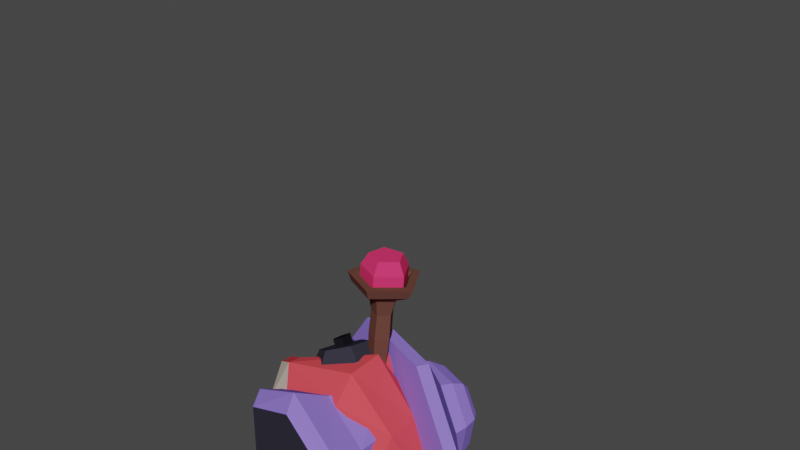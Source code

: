 # Source: WizardFrog.blend  (saved by Blender 2.80.75; exported with 4.5.12 LTS)
import bpy
from mathutils import Matrix  # noqa: F401  (used for matrix-valued properties, if any)

bpy.ops.wm.read_factory_settings(use_empty=True)
scene = bpy.context.scene
scene.name = 'Scene'

# ---- collections
col_collection = bpy.data.collections.new('Collection'); scene.collection.children.link(col_collection)

# ---- materials (node trees are filled in below, after node groups)
mat_skin = bpy.data.materials.new('Skin')
mat_skin.use_transparent_shadow = False
mat_underbelly = bpy.data.materials.new('Underbelly')
mat_underbelly.use_transparent_shadow = False
mat_cloth = bpy.data.materials.new('Cloth')
mat_cloth.use_transparent_shadow = False
mat_eyes = bpy.data.materials.new('Eyes')
mat_eyes.use_transparent_shadow = False
mat_eyes.preview_render_type = 'FLAT'
mat_pupils = bpy.data.materials.new('Pupils')
mat_pupils.use_transparent_shadow = False
mat_wood = bpy.data.materials.new('Wood')
mat_wood.use_transparent_shadow = False
mat_gem = bpy.data.materials.new('Gem')
mat_gem.use_transparent_shadow = False

# ---- material node trees
mat_skin.use_nodes = True; mat_skin.node_tree.nodes.clear()
_N = mat_skin.node_tree.nodes; _L = mat_skin.node_tree.links
n0 = _N.new('ShaderNodeOutputMaterial'); n0.name = 'Material Output'; n0.location = (300, 300)
n1 = _N.new('ShaderNodeBsdfPrincipled'); n1.name = 'Principled BSDF'; n1.location = (10, 300)
n1.distribution = 'GGX'
n1.subsurface_method = 'BURLEY'
n1.inputs[0].default_value = (0.8, 0.07301, 0.09007, 1.0)
n1.inputs[2].default_value = 0.0
n1.inputs[3].default_value = 1.45
n1.inputs[13].default_value = 0.0
n1.inputs[20].default_value = 0.0
n1.inputs[27].default_value = (0.0, 0.0, 0.0, 1.0)
n1.inputs[28].default_value = 1.0
_L.new(n1.outputs[0], n0.inputs[0])
n0.is_active_output = True
mat_underbelly.use_nodes = True; mat_underbelly.node_tree.nodes.clear()
_N = mat_underbelly.node_tree.nodes; _L = mat_underbelly.node_tree.links
n0 = _N.new('ShaderNodeOutputMaterial'); n0.name = 'Material Output'; n0.location = (300, 300)
n1 = _N.new('ShaderNodeBsdfPrincipled'); n1.name = 'Principled BSDF'; n1.location = (10, 300)
n1.distribution = 'GGX'
n1.subsurface_method = 'BURLEY'
n1.inputs[0].default_value = (0.8, 0.6656, 0.575, 1.0)
n1.inputs[2].default_value = 0.0
n1.inputs[3].default_value = 1.45
n1.inputs[13].default_value = 0.0
n1.inputs[20].default_value = 0.0
n1.inputs[27].default_value = (0.0, 0.0, 0.0, 1.0)
n1.inputs[28].default_value = 1.0
_L.new(n1.outputs[0], n0.inputs[0])
n0.is_active_output = True
mat_cloth.use_nodes = True; mat_cloth.node_tree.nodes.clear()
_N = mat_cloth.node_tree.nodes; _L = mat_cloth.node_tree.links
n0 = _N.new('ShaderNodeOutputMaterial'); n0.name = 'Material Output'; n0.location = (300, 300)
n1 = _N.new('ShaderNodeBsdfPrincipled'); n1.name = 'Principled BSDF'; n1.location = (10, 300)
n1.distribution = 'GGX'
n1.subsurface_method = 'BURLEY'
n1.inputs[0].default_value = (0.3068, 0.2039, 0.8, 1.0)
n1.inputs[2].default_value = 0.0
n1.inputs[3].default_value = 1.45
n1.inputs[13].default_value = 0.0
n1.inputs[20].default_value = 0.0
n1.inputs[27].default_value = (0.0, 0.0, 0.0, 1.0)
n1.inputs[28].default_value = 1.0
_L.new(n1.outputs[0], n0.inputs[0])
n0.is_active_output = True
mat_eyes.use_nodes = True; mat_eyes.node_tree.nodes.clear()
_N = mat_eyes.node_tree.nodes; _L = mat_eyes.node_tree.links
n0 = _N.new('ShaderNodeOutputMaterial'); n0.name = 'Material Output'; n0.location = (300, 300)
n1 = _N.new('ShaderNodeBsdfPrincipled'); n1.name = 'Principled BSDF'; n1.location = (10, 300)
n1.distribution = 'GGX'
n1.subsurface_method = 'BURLEY'
n1.inputs[0].default_value = (0.03682, 0.03504, 0.05141, 1.0)
n1.inputs[2].default_value = 0.0
n1.inputs[3].default_value = 1.45
n1.inputs[13].default_value = 0.0
n1.inputs[20].default_value = 0.0
n1.inputs[27].default_value = (0.0, 0.0, 0.0, 1.0)
n1.inputs[28].default_value = 1.0
_L.new(n1.outputs[0], n0.inputs[0])
n0.is_active_output = True
mat_pupils.use_nodes = True; mat_pupils.node_tree.nodes.clear()
_N = mat_pupils.node_tree.nodes; _L = mat_pupils.node_tree.links
n0 = _N.new('ShaderNodeOutputMaterial'); n0.name = 'Material Output'; n0.location = (300, 300)
n1 = _N.new('ShaderNodeBsdfPrincipled'); n1.name = 'Principled BSDF'; n1.location = (10, 300)
n1.distribution = 'GGX'
n1.subsurface_method = 'BURLEY'
n1.inputs[0].default_value = (0.00837, 0.008091, 0.01113, 1.0)
n1.inputs[2].default_value = 0.0
n1.inputs[3].default_value = 1.45
n1.inputs[13].default_value = 0.0
n1.inputs[20].default_value = 0.0
n1.inputs[27].default_value = (0.0, 0.0, 0.0, 1.0)
n1.inputs[28].default_value = 1.0
_L.new(n1.outputs[0], n0.inputs[0])
n0.is_active_output = True
mat_wood.use_nodes = True; mat_wood.node_tree.nodes.clear()
_N = mat_wood.node_tree.nodes; _L = mat_wood.node_tree.links
n0 = _N.new('ShaderNodeOutputMaterial'); n0.name = 'Material Output'; n0.location = (300, 300)
n1 = _N.new('ShaderNodeBsdfPrincipled'); n1.name = 'Principled BSDF'; n1.location = (10, 300)
n1.distribution = 'GGX'
n1.subsurface_method = 'BURLEY'
n1.inputs[0].default_value = (0.1299, 0.05469, 0.04133, 1.0)
n1.inputs[2].default_value = 0.0
n1.inputs[3].default_value = 1.45
n1.inputs[13].default_value = 0.0
n1.inputs[20].default_value = 0.0
n1.inputs[27].default_value = (0.0, 0.0, 0.0, 1.0)
n1.inputs[28].default_value = 1.0
_L.new(n1.outputs[0], n0.inputs[0])
n0.is_active_output = True
mat_gem.use_nodes = True; mat_gem.node_tree.nodes.clear()
_N = mat_gem.node_tree.nodes; _L = mat_gem.node_tree.links
n0 = _N.new('ShaderNodeOutputMaterial'); n0.name = 'Material Output'; n0.location = (300, 300)
n1 = _N.new('ShaderNodeBsdfPrincipled'); n1.name = 'Principled BSDF'; n1.location = (10, 300)
n1.distribution = 'GGX'
n1.subsurface_method = 'BURLEY'
n1.inputs[0].default_value = (0.8, 0.03956, 0.1487, 1.0)
n1.inputs[2].default_value = 0.0
n1.inputs[3].default_value = 1.45
n1.inputs[13].default_value = 0.0
n1.inputs[20].default_value = 0.0
n1.inputs[27].default_value = (0.0, 0.0, 0.0, 1.0)
n1.inputs[28].default_value = 1.0
_L.new(n1.outputs[0], n0.inputs[0])
n0.is_active_output = True

# ---- world
world_world = bpy.data.worlds.new('World'); scene.world = world_world
world_world.use_nodes = True; world_world.node_tree.nodes.clear()
_N = world_world.node_tree.nodes; _L = world_world.node_tree.links
n0 = _N.new('ShaderNodeOutputWorld'); n0.name = 'World Output'; n0.location = (300, 300)
n1 = _N.new('ShaderNodeBackground'); n1.name = 'Background'; n1.location = (10, 300)
n1.inputs[0].default_value = (0.05088, 0.05088, 0.05088, 1.0)
_L.new(n1.outputs[0], n0.inputs[0])
n0.is_active_output = True
world_world.color = (0.05088, 0.05088, 0.05088)
world_world.use_sun_shadow = False
world_world.sun_shadow_jitter_overblur = 0.0

# ---- meshes
me_cylinder_018 = bpy.data.meshes.new('Cylinder.018')
me_cylinder_018.from_pydata([(1.482, 1.511, 1.479), (-0.04721, 0.8972, -0.1086), (2.095, 0.03445, 1.488), (0.5656, -0.5789, -0.09989), (0.6022, 0.2865, 1.702), (-0.927, -0.3268, 0.1144), (0.8017, -0.9705, -0.3299), (-0.09952, 1.2, -0.3427), (-1.393, -0.5997, -0.01469), (0.578, -1.067, -0.6341), (-0.3233, 1.104, -0.6469), (-1.617, -0.6961, -0.3189), (0.1289, -0.8454, -0.8254), (-0.4807, 0.6312, -0.847), (-1.365, -0.5803, -0.6152)], [], [(0, 2, 3, 1), (2, 4, 5, 3), (1, 7, 8, 5), (4, 0, 1, 5), (0, 4, 2), (7, 10, 11, 8), (5, 8, 6, 3), (3, 6, 7, 1), (10, 13, 14, 11), (8, 11, 9, 6), (6, 9, 10, 7), (12, 14, 13), (11, 14, 12, 9), (9, 12, 13, 10)])
me_cylinder_018.polygons.foreach_set('material_index', [0, 0, 1, 1, 0, 1, 0, 0, 1, 0, 0, 0, 0, 0])
_uv = me_cylinder_018.uv_layers.new(name='UVMap')
_uv.uv.foreach_set('vector', [1.0, 0.5, 0.6667, 0.5, 0.6667, 1.0, 1.0, 1.0, 0.6667, 0.5, 0.3333, 0.5, 0.3333, 1.0, 0.6667, 1.0, -5.96e-08, 1.0, -5.96e-08, 1.0, 0.3333, 1.0, 0.3333, 1.0, 0.3333, 0.5, -5.96e-08, 0.5, -5.96e-08, 1.0, 0.3333, 1.0, 0.75, 0.49, 0.5422, 0.13, 0.9578, 0.13, -5.96e-08, 1.0, -5.96e-08, 1.0, 0.3333, 1.0, 0.3333, 1.0, 0.3333, 1.0, 0.3333, 1.0, 0.6667, 1.0, 0.6667, 1.0, 0.6667, 1.0, 0.6667, 1.0, 1.0, 1.0, 1.0, 1.0, -5.96e-08, 1.0, -5.96e-08, 1.0, 0.3333, 1.0, 0.3333, 1.0, 0.3333, 1.0, 0.3333, 1.0, 0.6667, 1.0, 0.6667, 1.0, 0.6667, 1.0, 0.6667, 1.0, 1.0, 1.0, 1.0, 1.0, 0.4578, 0.13, 0.04215, 0.13, 0.25, 0.49, 0.3333, 1.0, 0.3333, 1.0, 0.6667, 1.0, 0.6667, 1.0, 0.6667, 1.0, 0.6667, 1.0, 1.0, 1.0, 1.0, 1.0])
me_cylinder_018.materials.append(mat_skin)
me_cylinder_018.materials.append(mat_underbelly)
me_cylinder_018.use_remesh_preserve_volume = False
me_cylinder_018.use_remesh_preserve_attributes = False
me_cylinder_018.use_mirror_vertex_groups = False
me_cylinder_018.update()
me_cylinder_017 = bpy.data.meshes.new('Cylinder.017')
me_cylinder_017.from_pydata([(1.286, 1.611, -1.183), (-0.2435, 0.7394, 0.383), (1.898, 0.1399, -1.234), (0.3693, -0.7319, 0.3321), (0.4058, 0.4265, -1.441), (-1.123, -0.4453, 0.1255), (0.6054, -1.16, 0.5504), (-0.2959, 1.004, 0.6252), (-1.59, -0.7387, 0.2465), (0.3817, -1.306, 0.8511), (-0.5196, 0.8576, 0.926), (-1.814, -0.8846, 0.5472), (-0.06745, -1.117, 1.048), (-0.6771, 0.3531, 1.112), (-1.561, -0.8176, 0.8461)], [], [(0, 1, 3, 2), (2, 3, 5, 4), (1, 5, 8, 7), (4, 5, 1, 0), (0, 2, 4), (7, 8, 11, 10), (5, 3, 6, 8), (3, 1, 7, 6), (10, 11, 14, 13), (8, 6, 9, 11), (6, 7, 10, 9), (12, 13, 14), (11, 9, 12, 14), (9, 10, 13, 12)])
me_cylinder_017.polygons.foreach_set('material_index', [0, 0, 1, 1, 0, 1, 0, 0, 1, 0, 0, 0, 0, 0])
_uv = me_cylinder_017.uv_layers.new(name='UVMap')
_uv.uv.foreach_set('vector', [1.0, 0.5, 1.0, 1.0, 0.6667, 1.0, 0.6667, 0.5, 0.6667, 0.5, 0.6667, 1.0, 0.3333, 1.0, 0.3333, 0.5, -5.96e-08, 1.0, 0.3333, 1.0, 0.3333, 1.0, -5.96e-08, 1.0, 0.3333, 0.5, 0.3333, 1.0, -5.96e-08, 1.0, -5.96e-08, 0.5, 0.75, 0.49, 0.9578, 0.13, 0.5422, 0.13, -5.96e-08, 1.0, 0.3333, 1.0, 0.3333, 1.0, -5.96e-08, 1.0, 0.3333, 1.0, 0.6667, 1.0, 0.6667, 1.0, 0.3333, 1.0, 0.6667, 1.0, 1.0, 1.0, 1.0, 1.0, 0.6667, 1.0, -5.96e-08, 1.0, 0.3333, 1.0, 0.3333, 1.0, -5.96e-08, 1.0, 0.3333, 1.0, 0.6667, 1.0, 0.6667, 1.0, 0.3333, 1.0, 0.6667, 1.0, 1.0, 1.0, 1.0, 1.0, 0.6667, 1.0, 0.4578, 0.13, 0.25, 0.49, 0.04215, 0.13, 0.3333, 1.0, 0.6667, 1.0, 0.6667, 1.0, 0.3333, 1.0, 0.6667, 1.0, 1.0, 1.0, 1.0, 1.0, 0.6667, 1.0])
me_cylinder_017.materials.append(mat_skin)
me_cylinder_017.materials.append(mat_underbelly)
me_cylinder_017.use_remesh_preserve_volume = False
me_cylinder_017.use_remesh_preserve_attributes = False
me_cylinder_017.use_mirror_vertex_groups = False
me_cylinder_017.update()
me_cylinder_006 = bpy.data.meshes.new('Cylinder.006')
me_cylinder_006.from_pydata([(-0.5223, -0.8929, -0.01545), (-0.4592, -1.14, 0.1703), (-0.2747, -0.766, -0.01061), (0.08016, -1.151, 0.364), (-0.334, -0.6192, -0.01148), (0.4611, -0.8759, 0.3716), (-0.691, -0.6061, -0.01814), (0.4356, -0.4591, 0.3718), (-0.8336, -0.3926, -0.02047), (0.08277, -0.1651, 0.3656), (-0.5024, -0.1477, -0.01387), (-0.5093, -0.1483, 0.3546), (0.08967, -0.1645, -0.002814), (-0.8371, -0.3929, 0.1644), (0.4425, -0.4585, 0.00332), (-0.6945, -0.6064, 0.1667), (0.468, -0.8753, 0.003124), (-0.3409, -0.6198, 0.357), (-0.4558, -1.14, -0.0146), (-0.2816, -0.7666, 0.3578), (0.08706, -1.151, -0.004453), (-0.5258, -0.8932, 0.1694)], [], [(3, 1, 18, 20), (11, 9, 12, 10), (13, 11, 10, 8), (15, 13, 8, 6), (17, 15, 6, 4), (19, 17, 4, 2), (21, 19, 2, 0), (5, 3, 20, 16), (21, 1, 3, 19), (1, 21, 0, 18), (20, 18, 0, 2, 4, 6, 8, 10, 12, 14, 16), (9, 7, 14, 12), (7, 5, 16, 14), (17, 11, 13, 15), (17, 19, 3, 5, 7, 9, 11)])
me_cylinder_006.polygons.foreach_set('material_index', [0, 0, 0, 0, 0, 0, 0, 0, 0, 0, 1, 0, 0, 0, 0])
_uv = me_cylinder_006.uv_layers.new(name='UVMap')
_uv.uv.foreach_set('vector', [0.6689, 0.7299, 0.7491, 0.9803, 0.83, 0.9803, 0.83, 0.7299, 0.503, 0.7409, 0.503, 0.9935, 0.664, 0.9935, 0.664, 0.7409, 0.5832, 0.558, 0.503, 0.7409, 0.664, 0.7409, 0.664, 0.558, 0.3693, 0.7283, 0.3693, 0.8449, 0.4501, 0.8449, 0.4501, 0.7283, 0.3244, 0.5541, 0.1682, 0.6388, 0.1682, 0.724, 0.3244, 0.724, 0.1669, 0.8991, 0.2361, 0.8991, 0.2361, 0.7291, 0.1669, 0.7291, 0.3286, 0.6394, 0.4495, 0.724, 0.4495, 0.5541, 0.3286, 0.5541, 0.6689, 0.5578, 0.6689, 0.7299, 0.83, 0.7299, 0.83, 0.5578, 0.4716, 0.2406, 0.4933, 0.1251, 0.269, 0.008032, 0.3311, 0.2418, 0.2384, 0.7283, 0.2384, 0.8451, 0.3192, 0.8451, 0.3192, 0.7283, 0.783, 0.5434, 0.9927, 0.4261, 0.9699, 0.3106, 0.8483, 0.3099, 0.8425, 0.2371, 0.9792, 0.1574, 0.9927, 0.03986, 0.8152, 0.008031, 0.5875, 0.1382, 0.5078, 0.3326, 0.5801, 0.5094, 0.1635, 0.8944, 0.1635, 0.7492, 0.002416, 0.7492, 0.002416, 0.8944, 0.1635, 0.7492, 0.1635, 0.5566, 0.002416, 0.5566, 0.002416, 0.7492, 0.3256, 0.3146, 0.2996, 0.5435, 0.4933, 0.5114, 0.4804, 0.3938, 0.3256, 0.3146, 0.3311, 0.2418, 0.269, 0.008032, 0.07602, 0.04115, 0.00729, 0.2177, 0.0831, 0.4124, 0.2996, 0.5435])
me_cylinder_006.materials.append(mat_skin)
me_cylinder_006.materials.append(mat_underbelly)
me_cylinder_006.use_remesh_preserve_volume = False
me_cylinder_006.use_remesh_preserve_attributes = False
me_cylinder_006.use_mirror_vertex_groups = False
me_cylinder_006.update()
me_cylinder_008 = bpy.data.meshes.new('Cylinder.008')
me_cylinder_008.from_pydata([(-0.5245, 0.8858, -0.01262), (-0.462, 1.133, 0.1739), (-0.2765, 0.7595, -0.008179), (0.07738, 1.144, 0.3676), (-0.3355, 0.6125, -0.009521), (0.459, 0.8699, 0.3743), (-0.6925, 0.5986, -0.01623), (0.4345, 0.4531, 0.3732), (-0.8346, 0.3847, -0.01923), (0.08238, 0.1583, 0.3661), (-0.5027, 0.1407, -0.01341), (-0.5096, 0.1401, 0.355), (0.08928, 0.1589, -0.002299), (-0.838, 0.3844, 0.1656), (0.4414, 0.4537, 0.00477), (-0.696, 0.5983, 0.1686), (0.4659, 0.8705, 0.005901), (-0.3424, 0.6119, 0.3589), (-0.4585, 1.133, -0.01098), (-0.2834, 0.7589, 0.3603), (0.08428, 1.145, -0.000802), (-0.5279, 0.8855, 0.1723)], [], [(3, 20, 18, 1), (11, 10, 12, 9), (13, 8, 10, 11), (15, 6, 8, 13), (17, 4, 6, 15), (19, 2, 4, 17), (21, 0, 2, 19), (5, 16, 20, 3), (21, 19, 3, 1), (1, 18, 0, 21), (20, 16, 14, 12, 10, 8, 6, 4, 2, 0, 18), (9, 12, 14, 7), (7, 14, 16, 5), (17, 15, 13, 11), (17, 11, 9, 7, 5, 3, 19)])
me_cylinder_008.polygons.foreach_set('material_index', [0, 0, 0, 0, 0, 0, 0, 0, 0, 0, 1, 0, 0, 0, 0])
_uv = me_cylinder_008.uv_layers.new(name='UVMap')
_uv.uv.foreach_set('vector', [0.6689, 0.8082, 0.83, 0.8082, 0.83, 0.5578, 0.7491, 0.5578, 0.664, 0.7409, 0.503, 0.7409, 0.503, 0.9935, 0.664, 0.9935, 0.5838, 0.558, 0.503, 0.558, 0.503, 0.7409, 0.664, 0.7409, 0.4025, 0.7283, 0.3216, 0.7283, 0.3216, 0.8449, 0.4025, 0.8449, 0.3244, 0.724, 0.3244, 0.5541, 0.1683, 0.5541, 0.1683, 0.6394, 0.2361, 0.8991, 0.2361, 0.7291, 0.1669, 0.7291, 0.1669, 0.8991, 0.3286, 0.6388, 0.3286, 0.724, 0.4495, 0.724, 0.4495, 0.5541, 0.6689, 0.9803, 0.83, 0.9803, 0.83, 0.8082, 0.6689, 0.8082, 0.4716, 0.311, 0.3311, 0.3097, 0.269, 0.5435, 0.4933, 0.4264, 0.3192, 0.7283, 0.2384, 0.7283, 0.2384, 0.8451, 0.3192, 0.8451, 0.783, 0.008031, 0.5801, 0.04203, 0.5078, 0.2189, 0.5875, 0.4133, 0.8152, 0.5434, 0.9927, 0.5116, 0.9792, 0.394, 0.8425, 0.3143, 0.8483, 0.2416, 0.9699, 0.2409, 0.9927, 0.1253, 0.1635, 0.5566, 0.002417, 0.5566, 0.002416, 0.7018, 0.1635, 0.7018, 0.1635, 0.7018, 0.002416, 0.7018, 0.002416, 0.8944, 0.1635, 0.8944, 0.3256, 0.237, 0.4804, 0.1578, 0.4933, 0.04016, 0.2996, 0.008032, 0.3256, 0.237, 0.2996, 0.008032, 0.0831, 0.1391, 0.00729, 0.3339, 0.07602, 0.5104, 0.269, 0.5435, 0.3311, 0.3097])
me_cylinder_008.materials.append(mat_skin)
me_cylinder_008.materials.append(mat_underbelly)
me_cylinder_008.use_remesh_preserve_volume = False
me_cylinder_008.use_remesh_preserve_attributes = False
me_cylinder_008.use_mirror_vertex_groups = False
me_cylinder_008.update()
me_cylinder_000 = bpy.data.meshes.new('Cylinder.000')
me_cylinder_000.from_pydata([(0.3763, -0.465, 4.107), (0.451, -0.3971, 2.515), (-0.493, -0.6936, 3.687), (-0.1682, -0.4331, 2.504), (0.7987, -0.3559, 3.992), (0.6298, -0.2522, 2.519), (0.3297, -1.301, 3.045), (-0.7719, -1.049, 2.967), (0.9908, -0.5764, 3.084), (-0.7737, -1.015, 3.179), (0.9636, -0.5435, 3.616), (0.3193, -1.32, 3.602), (-0.5439, -0.7224, 2.668), (0.358, -0.9883, 2.715), (1.065, -0.4351, 2.83), (0.03154, -0.4655, 3.968), (0.4296, -0.7221, 3.73), (0.401, -0.8344, 3.213), (-0.02574, -0.6901, 2.934), (-0.4238, -0.4334, 3.172), (-0.3827, -1.114, 3.52), (-0.3952, -0.3211, 3.689), (0.226, -1.171, 3.832), (-0.172, -0.9146, 4.07), (0.1974, -1.284, 3.315), (-0.2293, -1.139, 3.036), (-0.6274, -0.8826, 3.273), (-0.5987, -0.7703, 3.791), (-1.161, -0.2612, 2.917), (0.2834, -0.2774, 4.251), (-0.4719, -0.2646, 2.498), (-0.5722, -0.4119, 3.791), (-1.33, -0.6214, 3.358), (-1.332, -0.6019, 3.57), (-0.236, -1.233, 3.695), (-0.3058, -1.188, 3.772), (-0.241, -1.252, 3.528), (-0.3159, -1.227, 3.438), (-0.3857, -1.182, 3.515), (-0.3807, -1.162, 3.682), (0.05527, -0.4042, 4.053), (0.5258, -0.7075, 3.772), (0.2851, -1.238, 3.892), (-0.1853, -0.935, 4.173), (0.4919, -0.8402, 3.16), (0.251, -1.168, 3.281), (-0.01243, -0.6696, 2.83), (-0.2497, -0.8663, 2.951), (-0.4829, -0.3663, 3.112), (-0.7235, -0.8972, 3.232), (-0.4491, -0.2336, 3.723), (-0.6897, -0.7644, 3.843), (0.3752, 0.4469, 4.108), (0.4501, 0.3844, 2.517), (-0.4947, 0.6748, 3.689), (-0.1692, 0.4188, 2.505), (0.7978, 0.3393, 3.993), (0.6292, 0.2399, 2.52), (0.3266, 1.286, 3.049), (-0.7744, 1.032, 2.97), (0.9895, 0.5631, 3.086), (-0.7761, 0.9974, 3.182), (0.9623, 0.5284, 3.617), (0.3161, 1.303, 3.607), (-0.5457, 0.7067, 2.671), (0.3556, 0.9747, 2.718), (1.064, 0.4228, 2.832), (-0.6852, -0.01003, 3.94), (-1.161, -0.008984, 2.917), (0.905, -0.008398, 4.123), (1.195, -0.005947, 2.803), (1.361, -0.006356, 3.186), (-1.513, -0.01011, 3.356), (-1.515, -0.01045, 3.568), (1.281, -0.007146, 3.622), (0.2551, -0.009545, 4.349), (-0.5696, -0.007598, 2.497), (0.6895, -0.00611, 2.52), (0.03043, 0.447, 3.97), (0.4279, 0.7054, 3.732), (0.399, 0.8192, 3.216), (-0.02739, 0.6748, 2.936), (-0.4248, 0.4164, 3.173), (-0.3959, 0.3026, 3.69), (0.2232, 1.154, 3.836), (-0.1742, 0.8953, 4.073), (0.1943, 1.268, 3.319), (-0.2321, 1.123, 3.039), (-0.6295, 0.8647, 3.276), (-0.6006, 0.7509, 3.793), (-1.162, 0.2432, 2.918), (0.2828, 0.2587, 4.252), (-0.4725, 0.2496, 2.499), (-0.5732, 0.3926, 3.792), (-1.331, 0.6016, 3.36), (-1.333, 0.5814, 3.572), (-0.2325, 1.217, 3.714), (-0.3082, 1.167, 3.804), (-0.238, 1.238, 3.519), (-0.3192, 1.211, 3.414), (-0.395, 1.162, 3.503), (-0.3895, 1.14, 3.698), (0.05431, 0.3855, 4.054), (0.5241, 0.6909, 3.774), (0.2822, 1.221, 3.896), (-0.1876, 0.9154, 4.176), (0.4899, 0.8255, 3.163), (0.2482, 1.152, 3.285), (-0.01403, 0.6547, 2.832), (-0.2518, 0.8505, 2.954), (-0.4838, 0.3494, 3.113), (-0.7257, 0.8792, 3.235), (-0.4496, 0.2148, 3.723), (-0.6915, 0.7447, 3.846), (-0.01807, 1.289, 3.803), (-0.2937, 1.11, 3.967), (-0.03812, 1.368, 3.444), (-0.3338, 1.268, 3.25), (-0.6094, 1.089, 3.415), (-0.5894, 1.01, 3.773), (-0.2858, 1.323, 3.728), (-0.3615, 1.274, 3.817), (-0.2913, 1.345, 3.533), (-0.3726, 1.317, 3.427), (-0.4483, 1.268, 3.517), (-0.4428, 1.246, 3.711), (-0.01493, -1.307, 3.799), (-0.291, -1.129, 3.964), (-0.03479, -1.385, 3.44), (-0.3307, -1.285, 3.246), (-0.5869, -1.029, 3.77), (-0.6067, -1.107, 3.411), (-0.2908, -1.343, 3.71), (-0.3607, -1.298, 3.787), (-0.2958, -1.362, 3.543), (-0.3707, -1.337, 3.452), (-0.4405, -1.292, 3.529), (-0.4355, -1.272, 3.697), (0.5716, 0.7997, 4.38), (0.4313, 1.552, 4.015), (0.3579, 1.601, 3.824), (0.7691, 0.4368, 4.895), (1.525, 0.9989, 3.376), (1.086, 0.2731, 4.773), (1.813, -0.3536, 3.265), (1.165, -0.09459, 4.743), (1.005, -1.438, 3.575), (0.9452, -0.3895, 4.827), (-0.2896, -1.438, 4.073), (0.5931, -0.3895, 4.962), (-1.097, -0.3536, 4.383), (0.3735, -0.09459, 5.046), (-0.8089, 0.9989, 4.272), (0.4519, 0.2731, 5.016), (0.6477, 0.7337, 4.578), (0.7254, 0.6016, 4.781), (1.163, 0.3759, 4.613), (1.182, 0.4583, 4.373), (1.154, 0.4994, 4.157), (1.563, 0.9686, 3.58), (1.271, -0.1313, 4.571), (1.314, -0.1607, 4.323), (1.298, -0.1754, 4.101), (1.842, -0.3428, 3.473), (0.9682, -0.538, 4.687), (0.9441, -0.657, 4.465), (0.8947, -0.7165, 4.256), (1.059, -1.395, 3.774), (0.4826, -0.538, 4.874), (0.3514, -0.657, 4.692), (0.2486, -0.7165, 4.504), (-0.1965, -1.395, 4.256), (0.1798, -0.1313, 4.99), (-0.01814, -0.1607, 4.834), (-0.1543, -0.1754, 4.659), (-0.9795, -0.3428, 4.557), (0.2878, 0.3759, 4.949), (0.1137, 0.4583, 4.783), (-0.0105, 0.4994, 4.604), (-0.7, 0.9686, 4.449)], [(20, 131)], [(6, 7, 13), (71, 8, 14, 70), (8, 6, 13, 14), (10, 11, 6, 8), (74, 10, 8, 71), (11, 9, 7, 6), (11, 0, 2), (69, 4, 10, 74), (4, 0, 11, 10), (29, 31, 2, 0), (1, 13, 3), (77, 70, 14, 5), (5, 14, 13, 1), (2, 9, 11), (30, 28, 68, 76), (31, 67, 73, 33), (33, 73, 72, 32), (0, 4, 75, 29), (3, 30, 76, 77, 5, 1), (32, 72, 68, 28), (4, 69, 75), (18, 17, 44, 46), (16, 15, 40, 41), (27, 23, 43, 51), (19, 18, 46, 48), (21, 19, 48, 50), (15, 21, 50, 40), (15, 16, 17, 18, 19, 21), (127, 126, 22, 23), (126, 128, 24, 22), (128, 129, 25, 24), (129, 131, 26, 25), (131, 130, 27, 26), (130, 127, 23, 27), (7, 32, 28, 12), (9, 33, 32, 7), (2, 31, 33, 9), (3, 12, 28, 30), (75, 67, 31, 29), (34, 35, 133, 132), (40, 43, 42, 41), (41, 42, 45, 44), (44, 45, 47, 46), (46, 47, 49, 48), (48, 49, 51, 50), (50, 51, 43, 40), (26, 27, 51, 49), (17, 16, 41, 44), (25, 26, 49, 47), (23, 22, 42, 43), (24, 25, 47, 45), (22, 24, 45, 42), (13, 12, 3), (7, 12, 13), (58, 65, 59), (71, 70, 66, 60), (60, 66, 65, 58), (62, 60, 58, 63), (74, 71, 60, 62), (63, 58, 59, 61), (63, 54, 52), (69, 74, 62, 56), (56, 62, 63, 52), (91, 52, 54, 93), (53, 55, 65), (77, 57, 66, 70), (57, 53, 65, 66), (54, 63, 61), (92, 76, 68, 90), (93, 95, 73, 67), (95, 94, 72, 73), (52, 91, 75, 56), (55, 53, 57, 77, 76, 92), (94, 90, 68, 72), (72, 73, 67, 75, 69, 74, 71, 70, 77, 76, 68), (56, 75, 69), (81, 108, 106, 80), (79, 103, 102, 78), (89, 113, 105, 85), (82, 110, 108, 81), (83, 112, 110, 82), (78, 102, 112, 83), (78, 83, 82, 81, 80, 79), (115, 85, 84, 114), (114, 84, 86, 116), (116, 86, 87, 117), (117, 87, 88, 118), (118, 88, 89, 119), (119, 89, 85, 115), (59, 64, 90, 94), (61, 59, 94, 95), (54, 61, 95, 93), (55, 92, 90, 64), (75, 91, 93, 67), (98, 99, 123, 122), (102, 103, 104, 105), (103, 106, 107, 104), (106, 108, 109, 107), (108, 110, 111, 109), (110, 112, 113, 111), (112, 102, 105, 113), (88, 111, 113, 89), (80, 106, 103, 79), (87, 109, 111, 88), (85, 105, 104, 84), (86, 107, 109, 87), (84, 104, 107, 86), (65, 55, 64), (59, 65, 64), (96, 97, 115, 114), (98, 96, 114, 116), (99, 98, 116, 117), (100, 99, 117, 118), (101, 100, 118, 119), (97, 101, 119, 115), (125, 121, 120, 122, 123, 124), (97, 96, 120, 121), (101, 97, 121, 125), (99, 100, 124, 123), (96, 98, 122, 120), (100, 101, 125, 124), (35, 34, 126, 127), (34, 36, 128, 126), (36, 37, 129, 128), (37, 38, 131, 129), (38, 39, 130, 131), (39, 35, 127, 130), (132, 133, 137, 136, 135, 134), (35, 39, 137, 133), (38, 37, 135, 136), (36, 34, 132, 134), (39, 38, 136, 137), (37, 36, 134, 135), (169, 168, 172, 173), (175, 174, 178, 179), (155, 141, 143, 156), (146, 167, 171, 148), (150, 175, 179, 152), (156, 143, 145, 160), (171, 170, 174, 175), (177, 176, 155, 154), (160, 145, 147, 164), (148, 171, 175, 150), (178, 177, 154, 138), (164, 147, 149, 168), (173, 172, 176, 177), (179, 178, 138, 139), (168, 149, 151, 172), (143, 141, 153, 151, 149, 147, 145), (152, 179, 139, 140), (172, 151, 153, 176), (170, 169, 173, 174), (174, 173, 177, 178), (176, 153, 141, 155), (140, 142, 144, 146, 148, 150, 152), (167, 166, 170, 171), (166, 165, 169, 170), (165, 164, 168, 169), (144, 163, 167, 146), (163, 162, 166, 167), (162, 161, 165, 166), (161, 160, 164, 165), (142, 159, 163, 144), (159, 158, 162, 163), (158, 157, 161, 162), (157, 156, 160, 161), (140, 139, 159, 142), (139, 138, 158, 159), (138, 154, 157, 158), (154, 155, 156, 157)])
me_cylinder_000.polygons.foreach_set('material_index', [1, 1, 1, 1, 1, 1, 1, 1, 1, 1, 1, 1, 1, 1, 2, 1, 1, 1, 2, 2, 1, 0, 0, 2, 0, 0, 0, 0, 3, 3, 3, 3, 3, 3, 2, 1, 1, 2, 1, 4, 0, 1, 0, 0, 1, 1, 2, 0, 0, 2, 0, 2, 1, 1, 1, 1, 1, 1, 1, 1, 1, 1, 1, 1, 1, 1, 1, 1, 2, 1, 1, 1, 2, 2, 1, 1, 0, 0, 2, 0, 0, 0, 0, 3, 3, 3, 3, 3, 3, 2, 1, 1, 2, 1, 4, 0, 1, 0, 0, 1, 1, 2, 0, 0, 2, 0, 2, 1, 1, 3, 3, 3, 3, 3, 3, 4, 4, 4, 4, 4, 4, 3, 3, 3, 3, 3, 3, 4, 4, 4, 4, 4, 4, 0, 0, 0, 0, 0, 0, 0, 0, 0, 0, 0, 0, 0, 0, 0, 0, 0, 0, 0, 0, 0, 0, 0, 0, 0, 0, 0, 0, 0, 0, 0, 0, 0, 0, 0, 0, 0])
_uv = me_cylinder_000.uv_layers.new(name='UVMap')
_uv.uv.foreach_set('vector', [0.8837, 0.6819, 0.8779, 0.5122, 0.8295, 0.6851, 0.6343, 0.08412, 0.6259, 0.1763, 0.6442, 0.1808, 0.6719, 0.1289, 0.8755, 0.7886, 0.8837, 0.6819, 0.8295, 0.6851, 0.8346, 0.7987, 0.9561, 0.7892, 0.9688, 0.6851, 0.8837, 0.6819, 0.8755, 0.7886, 0.5578, 0.6544, 0.4725, 0.6934, 0.5016, 0.7365, 0.5902, 0.6908, 0.9688, 0.6851, 0.9097, 0.514, 0.8779, 0.5122, 0.8837, 0.6819, 0.2582, 0.3927, 0.107, 0.3908, 0.1733, 0.5261, 0.4915, 0.5913, 0.4534, 0.6329, 0.4725, 0.6934, 0.5578, 0.6544, 0.4534, 0.6329, 0.3932, 0.6059, 0.3306, 0.7363, 0.4725, 0.6934, 0.07103, 0.4033, 0.129, 0.5426, 0.1733, 0.5261, 0.107, 0.3908, 0.1143, 0.03306, 0.02264, 0.05708, 0.1047, 0.1124, 0.7414, 0.1819, 0.6719, 0.1289, 0.6442, 0.1808, 0.7247, 0.2125, 0.7247, 0.2125, 0.6442, 0.1808, 0.6748, 0.2898, 0.7307, 0.2382, 0.1733, 0.5261, 0.2582, 0.5805, 0.2582, 0.3927, 0.1284, 0.1529, 0.1225, 0.2777, 0.1609, 0.2799, 0.167, 0.1676, 0.129, 0.5426, 0.06574, 0.566, 0.0992, 0.7022, 0.1729, 0.6532, 0.1729, 0.6532, 0.0992, 0.7022, 0.1177, 0.7136, 0.1938, 0.6638, 0.3932, 0.6059, 0.4534, 0.6329, 0.4125, 0.5269, 0.3943, 0.567, 0.1047, 0.1124, 0.1284, 0.1529, 0.167, 0.1676, 0.1755, 0.005621, 0.1376, 0.01126, 0.1143, 0.03306, 0.06445, 0.3337, 0.1565, 0.3624, 0.1609, 0.2799, 0.1225, 0.2777, 0.4534, 0.6329, 0.4915, 0.5913, 0.4125, 0.5269, 0.2475, 0.7368, 0.1909, 0.7914, 0.176, 0.7857, 0.2429, 0.7211, 0.5685, 0.7595, 0.5118, 0.8074, 0.4972, 0.8005, 0.5643, 0.744, 0.08991, 0.7379, 0.01849, 0.7717, 0.005799, 0.7616, 0.0902, 0.7216, 0.311, 0.7606, 0.2475, 0.7368, 0.2429, 0.7211, 0.318, 0.7493, 0.5118, 0.8882, 0.5685, 0.9212, 0.5643, 0.9351, 0.4972, 0.8961, 0.5118, 0.8074, 0.5118, 0.8882, 0.4972, 0.8961, 0.4972, 0.8005, 0.2614, 0.8937, 0.1979, 0.8699, 0.1909, 0.7914, 0.2475, 0.7368, 0.311, 0.7606, 0.318, 0.8391, 0.8419, 0.3671, 0.8419, 0.3101, 0.8737, 0.2953, 0.8737, 0.3775, 0.03746, 0.8116, 0.08507, 0.8368, 0.08438, 0.8783, 0.01573, 0.8419, 0.08507, 0.8368, 0.1346, 0.8134, 0.1558, 0.8445, 0.08438, 0.8783, 0.8822, 0.1352, 0.8811, 0.07859, 0.9132, 0.07103, 0.9149, 0.1526, 0.3222, 0.4021, 0.3013, 0.4426, 0.2629, 0.4464, 0.2931, 0.388, 0.3013, 0.4426, 0.3222, 0.4955, 0.2931, 0.5226, 0.2629, 0.4464, 0.004758, 0.2248, 0.06445, 0.3337, 0.1225, 0.2777, 0.05736, 0.1728, 0.9097, 0.514, 0.9688, 0.4334, 0.9367, 0.4317, 0.8779, 0.5122, 0.1733, 0.5261, 0.129, 0.5426, 0.1729, 0.6532, 0.2582, 0.5805, 0.1047, 0.1124, 0.05736, 0.1728, 0.1225, 0.2777, 0.1284, 0.1529, 0.02898, 0.4124, 0.06574, 0.566, 0.129, 0.5426, 0.07103, 0.4033, 0.3224, 0.6784, 0.3239, 0.6954, 0.3053, 0.6978, 0.3038, 0.6808, 0.2659, 0.9985, 0.1752, 0.9949, 0.1752, 0.8978, 0.2659, 0.9014, 0.005211, 0.8896, 0.002532, 0.8446, 0.08584, 0.8889, 0.08635, 0.9326, 0.08635, 0.9326, 0.08584, 0.8889, 0.1713, 0.8501, 0.1708, 0.8926, 0.9982, 0.1571, 0.9518, 0.1369, 0.9056, 0.06555, 0.9963, 0.06072, 0.9963, 0.06072, 0.9056, 0.06555, 0.9076, 0.007159, 0.9982, 0.002322, 0.7463, 0.7803, 0.8125, 0.7846, 0.8125, 0.8817, 0.7463, 0.8774, 0.1586, 0.7742, 0.08991, 0.7379, 0.0902, 0.7216, 0.1713, 0.7646, 0.1909, 0.7914, 0.1979, 0.8699, 0.1842, 0.8784, 0.176, 0.7857, 0.9149, 0.1526, 0.9132, 0.07103, 0.9056, 0.06555, 0.9518, 0.1369, 0.01849, 0.7717, 0.01573, 0.8419, 0.002532, 0.8446, 0.005799, 0.7616, 0.7592, 0.9849, 0.7457, 0.9053, 0.7708, 0.8847, 0.7708, 0.985, 0.01573, 0.8419, 0.08438, 0.8783, 0.08584, 0.8889, 0.002532, 0.8446, 0.02264, 0.05708, 0.05736, 0.1728, 0.1047, 0.1124, 0.004758, 0.2248, 0.05736, 0.1728, 0.02264, 0.05708, 0.6418, 0.5607, 0.5975, 0.5754, 0.7009, 0.7208, 0.6343, 0.08412, 0.6719, 0.1289, 0.7251, 0.08533, 0.7334, 0.04944, 0.7334, 0.04944, 0.7251, 0.08533, 0.8599, 0.07134, 0.8755, 0.006815, 0.691, 0.4314, 0.6149, 0.4604, 0.6418, 0.5607, 0.7201, 0.5279, 0.6204, 0.04687, 0.6343, 0.08412, 0.7334, 0.04944, 0.7058, 0.004283, 0.7201, 0.5279, 0.6418, 0.5607, 0.7009, 0.7208, 0.731, 0.7078, 0.7201, 0.5279, 0.7882, 0.6348, 0.7962, 0.4841, 0.4915, 0.5913, 0.5578, 0.6544, 0.5786, 0.5686, 0.5222, 0.5519, 0.5222, 0.5519, 0.5786, 0.5686, 0.5902, 0.4308, 0.4834, 0.4997, 0.8241, 0.4874, 0.7962, 0.4841, 0.7882, 0.6348, 0.8106, 0.6381, 0.8044, 0.1512, 0.8755, 0.1805, 0.8599, 0.07134, 0.7414, 0.1819, 0.7712, 0.1578, 0.7251, 0.08533, 0.6719, 0.1289, 0.7712, 0.1578, 0.8044, 0.1512, 0.8599, 0.07134, 0.7251, 0.08533, 0.7882, 0.6348, 0.7201, 0.5279, 0.731, 0.7078, 0.2068, 0.1572, 0.167, 0.1676, 0.1609, 0.2799, 0.1994, 0.282, 0.02808, 0.5744, 0.0245, 0.7, 0.0992, 0.7022, 0.06574, 0.566, 0.2469, 0.3619, 0.2509, 0.344, 0.1565, 0.3624, 0.1554, 0.3804, 0.4834, 0.4997, 0.4474, 0.5046, 0.4125, 0.5269, 0.5222, 0.5519, 0.2346, 0.1196, 0.2334, 0.03965, 0.2126, 0.01541, 0.1755, 0.005621, 0.167, 0.1676, 0.2068, 0.1572, 0.2509, 0.344, 0.1994, 0.282, 0.1609, 0.2799, 0.1565, 0.3624, 0.581, 0.006207, 0.6107, 0.01908, 0.6124, 0.1601, 0.6124, 0.319, 0.5414, 0.3974, 0.4488, 0.42, 0.3831, 0.4043, 0.3397, 0.3571, 0.3309, 0.2677, 0.404, 0.08721, 0.4985, 0.02908, 0.5222, 0.5519, 0.4125, 0.5269, 0.4915, 0.5913, 0.4818, 0.8679, 0.4937, 0.8782, 0.4114, 0.9172, 0.4122, 0.9009, 0.3426, 0.8604, 0.3292, 0.8694, 0.3292, 0.7826, 0.3426, 0.7871, 0.6558, 0.9202, 0.6484, 0.9347, 0.5963, 0.8579, 0.6117, 0.8552, 0.4818, 0.7946, 0.4937, 0.7915, 0.4937, 0.8782, 0.4818, 0.8679, 0.4122, 0.7541, 0.4114, 0.7437, 0.4937, 0.7915, 0.4818, 0.7946, 0.3426, 0.7871, 0.3292, 0.7826, 0.4114, 0.7437, 0.4122, 0.7541, 0.3426, 0.7871, 0.4122, 0.7541, 0.4818, 0.7946, 0.4818, 0.8679, 0.4122, 0.9009, 0.3426, 0.8604, 0.809, 0.3057, 0.8409, 0.2953, 0.8409, 0.3775, 0.809, 0.3627, 0.6561, 0.8264, 0.6477, 0.7903, 0.7278, 0.7903, 0.7116, 0.8264, 0.8293, 0.8819, 0.8645, 0.8696, 0.8645, 0.9513, 0.8293, 0.9386, 0.6942, 0.2959, 0.7095, 0.3329, 0.6285, 0.3329, 0.6381, 0.2959, 0.3029, 0.6406, 0.2687, 0.6623, 0.2626, 0.6068, 0.2987, 0.6021, 0.2987, 0.6021, 0.2626, 0.6068, 0.2687, 0.5267, 0.3029, 0.5465, 0.3219, 0.2424, 0.2753, 0.1848, 0.1994, 0.282, 0.2509, 0.344, 0.731, 0.7078, 0.7009, 0.7208, 0.7941, 0.7737, 0.8241, 0.7607, 0.7882, 0.6348, 0.731, 0.7078, 0.8241, 0.7607, 0.8106, 0.6381, 0.2346, 0.1196, 0.2068, 0.1572, 0.1994, 0.282, 0.2753, 0.1848, 0.02898, 0.4124, 0.003816, 0.4245, 0.02808, 0.5744, 0.06574, 0.566, 0.3038, 0.5986, 0.3056, 0.5781, 0.3235, 0.5804, 0.3216, 0.6009, 0.8072, 0.2956, 0.8072, 0.3927, 0.7165, 0.3963, 0.7165, 0.2992, 0.941, 0.8077, 0.9489, 0.8644, 0.8845, 0.8703, 0.8508, 0.8066, 0.9489, 0.8644, 0.9489, 0.961, 0.9014, 0.9711, 0.8845, 0.8703, 0.7137, 0.419, 0.618, 0.419, 0.6214, 0.3282, 0.6927, 0.3732, 0.888, 0.3222, 0.8808, 0.2566, 0.9711, 0.2593, 0.9783, 0.3249, 0.8808, 0.2566, 0.888, 0.1619, 0.9783, 0.1645, 0.9711, 0.2593, 0.7359, 0.9202, 0.7431, 0.9347, 0.6484, 0.9347, 0.6558, 0.9202, 0.4122, 0.9009, 0.4114, 0.9172, 0.3292, 0.8694, 0.3426, 0.8604, 0.7095, 0.3329, 0.6927, 0.3732, 0.6214, 0.3282, 0.6285, 0.3329, 0.6117, 0.8552, 0.5963, 0.8579, 0.6388, 0.7811, 0.6477, 0.7903, 0.8645, 0.8696, 0.8845, 0.8703, 0.9014, 0.9711, 0.8645, 0.9513, 0.6477, 0.7903, 0.6388, 0.7811, 0.7313, 0.7825, 0.7278, 0.7903, 0.3219, 0.07365, 0.2346, 0.1196, 0.2753, 0.1848, 0.3219, 0.2424, 0.3219, 0.07365, 0.2753, 0.1848, 0.6703, 0.8595, 0.6567, 0.8722, 0.6311, 0.8715, 0.6561, 0.8264, 0.7002, 0.8588, 0.6703, 0.8595, 0.6561, 0.8264, 0.7116, 0.8264, 0.7166, 0.8708, 0.7002, 0.8588, 0.7116, 0.8264, 0.7422, 0.8715, 0.703, 0.8835, 0.7166, 0.8708, 0.7422, 0.8715, 0.7172, 0.9165, 0.6731, 0.8842, 0.703, 0.8835, 0.7172, 0.9165, 0.6617, 0.9165, 0.6567, 0.8722, 0.6731, 0.8842, 0.6617, 0.9165, 0.6311, 0.8715, 0.9041, 0.3727, 0.8919, 0.389, 0.8797, 0.3749, 0.8797, 0.3445, 0.8919, 0.3282, 0.9041, 0.3423, 0.2822, 0.7046, 0.2822, 0.6856, 0.3002, 0.6864, 0.3002, 0.7054, 0.3038, 0.6421, 0.3045, 0.6212, 0.3227, 0.6219, 0.322, 0.6429, 0.2997, 0.6646, 0.2997, 0.6835, 0.2822, 0.685, 0.2822, 0.6661, 0.3056, 0.6176, 0.3038, 0.5986, 0.3216, 0.6009, 0.3235, 0.6199, 0.3045, 0.6629, 0.3038, 0.6421, 0.322, 0.6429, 0.3227, 0.6637, 0.06492, 0.7757, 0.06904, 0.7908, 0.03746, 0.8116, 0.03938, 0.7629, 0.06904, 0.7908, 0.09111, 0.8033, 0.08507, 0.8368, 0.03746, 0.8116, 0.09111, 0.8033, 0.1091, 0.8006, 0.1346, 0.8134, 0.08507, 0.8368, 0.1091, 0.8006, 0.1049, 0.7855, 0.1365, 0.7647, 0.1346, 0.8134, 0.1049, 0.7855, 0.08286, 0.773, 0.0889, 0.7395, 0.1365, 0.7647, 0.08286, 0.773, 0.06492, 0.7757, 0.03938, 0.7629, 0.0889, 0.7395, 0.3038, 0.5364, 0.3148, 0.5254, 0.3258, 0.54, 0.3258, 0.5657, 0.3148, 0.5767, 0.3038, 0.562, 0.7153, 0.4191, 0.7153, 0.4009, 0.7295, 0.3981, 0.7295, 0.4163, 0.2623, 0.6822, 0.2627, 0.6648, 0.2816, 0.6654, 0.2812, 0.6828, 0.3239, 0.6648, 0.3224, 0.6784, 0.3038, 0.6808, 0.3053, 0.6671, 0.2627, 0.6975, 0.2623, 0.6822, 0.2812, 0.6828, 0.2816, 0.6981, 0.7412, 0.4042, 0.7412, 0.4213, 0.7299, 0.4153, 0.7299, 0.3981, 0.4286, 0.8, 0.4286, 0.9, 0.2857, 0.9, 0.2857, 0.8, 0.2857, 0.6, 0.2857, 0.7, 0.1429, 0.7, 0.1429, 0.6, 1.0, 0.9, 1.0, 1.0, 0.8571, 1.0, 0.8571, 0.9, 0.5714, 0.5, 0.5714, 0.6, 0.4286, 0.6, 0.4286, 0.5, 0.2857, 0.5, 0.2857, 0.6, 0.1429, 0.6, 0.1429, 0.5, 0.8571, 0.9, 0.8571, 1.0, 0.7143, 1.0, 0.7143, 0.9, 0.4286, 0.6, 0.4286, 0.7, 0.2857, 0.7, 0.2857, 0.6, 0.1429, 0.8, 0.1429, 0.9, 2.98e-08, 0.9, 2.98e-08, 0.8, 0.7143, 0.9, 0.7143, 1.0, 0.5714, 1.0, 0.5714, 0.9, 0.4286, 0.5, 0.4286, 0.6, 0.2857, 0.6, 0.2857, 0.5, 0.1429, 0.7, 0.1429, 0.8, 2.98e-08, 0.8, 2.98e-08, 0.7, 0.5714, 0.9, 0.5714, 1.0, 0.4286, 1.0, 0.4286, 0.9, 0.2857, 0.8, 0.2857, 0.9, 0.1429, 0.9, 0.1429, 0.8, 0.1429, 0.6, 0.1429, 0.7, 2.98e-08, 0.7, 2.98e-08, 0.6, 0.4286, 0.9, 0.4286, 1.0, 0.2857, 1.0, 0.2857, 0.9, 0.4376, 0.3996, 0.25, 0.49, 0.06236, 0.3996, 0.01602, 0.1966, 0.1459, 0.03377, 0.3541, 0.03377, 0.484, 0.1966, 0.1429, 0.5, 0.1429, 0.6, 2.98e-08, 0.6, 2.98e-08, 0.5, 0.2857, 0.9, 0.2857, 1.0, 0.1429, 1.0, 0.1429, 0.9, 0.4286, 0.7, 0.4286, 0.8, 0.2857, 0.8, 0.2857, 0.7, 0.2857, 0.7, 0.2857, 0.8, 0.1429, 0.8, 0.1429, 0.7, 0.1429, 0.9, 0.1429, 1.0, 2.98e-08, 1.0, 2.98e-08, 0.9, 0.75, 0.49, 0.9376, 0.3996, 0.984, 0.1966, 0.8541, 0.03377, 0.6459, 0.03377, 0.516, 0.1966, 0.5624, 0.3996, 0.5714, 0.6, 0.5714, 0.7, 0.4286, 0.7, 0.4286, 0.6, 0.5714, 0.7, 0.5714, 0.8, 0.4286, 0.8, 0.4286, 0.7, 0.5714, 0.8, 0.5714, 0.9, 0.4286, 0.9, 0.4286, 0.8, 0.7143, 0.5, 0.7143, 0.6, 0.5714, 0.6, 0.5714, 0.5, 0.7143, 0.6, 0.7143, 0.7, 0.5714, 0.7, 0.5714, 0.6, 0.7143, 0.7, 0.7143, 0.8, 0.5714, 0.8, 0.5714, 0.7, 0.7143, 0.8, 0.7143, 0.9, 0.5714, 0.9, 0.5714, 0.8, 0.8571, 0.5, 0.8571, 0.6, 0.7143, 0.6, 0.7143, 0.5, 0.8571, 0.6, 0.8571, 0.7, 0.7143, 0.7, 0.7143, 0.6, 0.8571, 0.7, 0.8571, 0.8, 0.7143, 0.8, 0.7143, 0.7, 0.8571, 0.8, 0.8571, 0.9, 0.7143, 0.9, 0.7143, 0.8, 1.0, 0.5, 1.0, 0.6, 0.8571, 0.6, 0.8571, 0.5, 1.0, 0.6, 1.0, 0.7, 0.8571, 0.7, 0.8571, 0.6, 1.0, 0.7, 1.0, 0.8, 0.8571, 0.8, 0.8571, 0.7, 1.0, 0.8, 1.0, 0.9, 0.8571, 0.9, 0.8571, 0.8])
me_cylinder_000.materials.append(mat_cloth)
me_cylinder_000.materials.append(mat_skin)
me_cylinder_000.materials.append(mat_underbelly)
me_cylinder_000.materials.append(mat_eyes)
me_cylinder_000.materials.append(mat_pupils)
me_cylinder_000.use_remesh_preserve_volume = False
me_cylinder_000.use_remesh_preserve_attributes = False
me_cylinder_000.use_mirror_vertex_groups = False
me_cylinder_000.use_paint_bone_selection = False
me_cylinder_000.use_paint_mask = True
me_cylinder_000.update()
me_cylinder_004 = bpy.data.meshes.new('Cylinder.004')
me_cylinder_004.from_pydata([(0.2408, -0.7768, 0.3086), (0.01738, -0.9233, 0.8947), (0.3415, -0.7471, 0.3105), (0.2413, -0.8572, 0.899), (0.4102, -0.6676, 0.3119), (0.394, -0.6806, 0.9021), (0.425, -0.5636, 0.3124), (0.4269, -0.4494, 0.9031), (0.3813, -0.4681, 0.3117), (0.3297, -0.2371, 0.9017), (0.2929, -0.4114, 0.3101), (0.1331, -0.1111, 0.8982), (0.1878, -0.4115, 0.3082), (-0.1003, -0.1114, 0.8938), (0.09956, -0.4684, 0.3064), (-0.2966, -0.2379, 0.8899), (0.05604, -0.564, 0.3055), (-0.3933, -0.4504, 0.8878), (0.07111, -0.668, 0.3056), (-0.3598, -0.6815, 0.888), (0.14, -0.7473, 0.3067), (-0.2067, -0.8577, 0.8906), (0.3827, -0.7496, 1.429), (0.1588, -0.8157, 1.424), (0.5353, -0.573, 1.432), (0.5683, -0.3418, 1.433), (0.471, -0.1295, 1.431), (0.2746, -0.04699, 1.428), (0.0411, -0.04727, 1.423), (-0.1552, -0.1303, 1.42), (-0.2519, -0.3428, 1.417), (-0.2184, -0.5739, 1.418), (-0.06531, -0.7501, 1.42), (0.3139, -0.6477, 1.587), (0.1556, -0.6944, 1.583), (0.4217, -0.5229, 1.589), (0.445, -0.3595, 1.589), (0.3763, -0.2095, 1.588), (0.2375, -0.1639, 1.586), (0.07251, -0.1641, 1.583), (-0.06622, -0.21, 1.58), (-0.1346, -0.3602, 1.579), (-0.1109, -0.5235, 1.579), (-0.002711, -0.6481, 1.581)], [], [(0, 2, 3, 1), (2, 4, 5, 3), (4, 6, 7, 5), (6, 8, 9, 7), (8, 10, 11, 9), (10, 12, 13, 11), (12, 14, 15, 13), (14, 16, 17, 15), (16, 18, 19, 17), (19, 31, 30, 17), (18, 20, 21, 19), (20, 0, 1, 21), (0, 20, 18, 16, 14, 12, 10, 8, 6, 4, 2), (23, 34, 43, 32), (17, 30, 29, 15), (15, 29, 28, 13), (13, 28, 27, 11), (11, 27, 26, 9), (9, 26, 25, 7), (3, 22, 23, 1), (7, 25, 24, 5), (1, 23, 32, 21), (5, 24, 22, 3), (21, 32, 31, 19), (33, 35, 36, 37, 38, 39, 40, 41, 42, 43, 34), (22, 33, 34, 23), (30, 41, 40, 29), (27, 38, 37, 26), (24, 35, 33, 22), (31, 42, 41, 30), (28, 39, 38, 27), (25, 36, 35, 24), (32, 43, 42, 31), (29, 40, 39, 28), (26, 37, 36, 25)])
_uv = me_cylinder_004.uv_layers.new(name='UVMap')
_uv.uv.foreach_set('vector', [0.6954, 0.01476, 0.7277, 0.03025, 0.7039, 0.2462, 0.6323, 0.2117, 0.862, 0.009046, 0.9025, 0.02256, 0.8269, 0.2766, 0.7368, 0.2466, 0.9025, 0.02256, 0.946, 0.03456, 0.9235, 0.3033, 0.8269, 0.2766, 0.946, 0.03456, 0.9786, 0.04124, 0.9961, 0.3181, 0.9235, 0.3033, 0.3655, 0.5901, 0.3342, 0.5932, 0.2597, 0.3259, 0.3293, 0.3191, 0.3342, 0.5932, 0.2903, 0.6, 0.162, 0.3411, 0.2597, 0.3259, 0.2903, 0.6, 0.2476, 0.6085, 0.06718, 0.3599, 0.162, 0.3411, 0.1479, 0.834, 0.1025, 0.8276, 0.09518, 0.623, 0.1961, 0.6372, 0.1025, 0.8276, 0.06102, 0.8477, 0.002898, 0.6677, 0.09518, 0.623, 0.4376, 0.2084, 0.4613, 0.4577, 0.3999, 0.4899, 0.3762, 0.2405, 0.6078, 0.01324, 0.6508, 0.008417, 0.533, 0.1976, 0.4376, 0.2084, 0.6508, 0.008417, 0.6954, 0.01476, 0.6323, 0.2117, 0.533, 0.1976, 0.03697, 0.9354, 0.03658, 0.8879, 0.06102, 0.8477, 0.1025, 0.8276, 0.1479, 0.834, 0.1828, 0.8648, 0.1961, 0.9102, 0.1836, 0.9559, 0.1492, 0.9873, 0.1039, 0.9944, 0.06207, 0.9751, 0.656, 0.4611, 0.6271, 0.5452, 0.5569, 0.5353, 0.5567, 0.447, 0.005402, 0.3764, 0.04164, 0.1272, 0.1034, 0.1107, 0.06718, 0.3599, 0.06718, 0.3599, 0.1034, 0.1107, 0.1939, 0.09399, 0.162, 0.3411, 0.162, 0.3411, 0.1939, 0.09399, 0.2916, 0.07879, 0.2597, 0.3259, 0.2597, 0.3259, 0.2916, 0.07879, 0.3655, 0.06994, 0.3293, 0.3191, 0.9961, 0.3181, 0.9961, 0.569, 0.9235, 0.5542, 0.9235, 0.3033, 0.7039, 0.2462, 0.7277, 0.4956, 0.656, 0.4611, 0.6323, 0.2117, 0.9235, 0.3033, 0.9235, 0.5542, 0.8269, 0.5275, 0.8269, 0.2766, 0.6323, 0.2117, 0.656, 0.4611, 0.5567, 0.447, 0.533, 0.1976, 0.8269, 0.2766, 0.8269, 0.5275, 0.7368, 0.4975, 0.7368, 0.2466, 0.533, 0.1976, 0.5567, 0.447, 0.4613, 0.4577, 0.4376, 0.2084, 0.3949, 0.6973, 0.4493, 0.6485, 0.5206, 0.6379, 0.586, 0.6689, 0.606, 0.7316, 0.606, 0.8062, 0.586, 0.8689, 0.5206, 0.8999, 0.4493, 0.8893, 0.3949, 0.8404, 0.3746, 0.7689, 0.7277, 0.4956, 0.6777, 0.5695, 0.6271, 0.5452, 0.656, 0.4611, 0.5281, 0.9543, 0.5206, 0.8999, 0.586, 0.8689, 0.6208, 0.9104, 0.2916, 0.07879, 0.2542, 0.01585, 0.3077, 0.008992, 0.3655, 0.06994, 0.8269, 0.5275, 0.8141, 0.5933, 0.7504, 0.572, 0.7368, 0.4975, 0.4613, 0.4577, 0.4894, 0.5428, 0.4461, 0.5655, 0.3999, 0.4899, 0.1939, 0.09399, 0.1851, 0.0266, 0.2542, 0.01585, 0.2916, 0.07879, 0.9235, 0.5542, 0.8824, 0.6121, 0.8141, 0.5933, 0.8269, 0.5275, 0.5567, 0.447, 0.5569, 0.5353, 0.4894, 0.5428, 0.4613, 0.4577, 0.1034, 0.1107, 0.1225, 0.03782, 0.1851, 0.0266, 0.1939, 0.09399, 0.6208, 0.6274, 0.586, 0.6689, 0.5206, 0.6379, 0.5281, 0.5835])
me_cylinder_004.materials.append(mat_skin)
me_cylinder_004.use_remesh_preserve_volume = False
me_cylinder_004.use_remesh_preserve_attributes = False
me_cylinder_004.use_mirror_vertex_groups = False
me_cylinder_004.use_paint_bone_selection = False
me_cylinder_004.use_paint_mask = True
me_cylinder_004.update()
me_cylinder_005 = bpy.data.meshes.new('Cylinder.005')
me_cylinder_005.from_pydata([(0.2389, 0.7705, 0.311), (0.01515, 0.9146, 0.8976), (0.3397, 0.741, 0.3129), (0.2392, 0.8491, 0.9017), (0.4086, 0.6617, 0.314), (0.3923, 0.6728, 0.9043), (0.4237, 0.5578, 0.3142), (0.4258, 0.4417, 0.9046), (0.3802, 0.4622, 0.3132), (0.3291, 0.2292, 0.9024), (0.2919, 0.4053, 0.3114), (0.1329, 0.1027, 0.8985), (0.1869, 0.4051, 0.3095), (-0.1006, 0.1025, 0.8941), (0.09843, 0.4618, 0.3079), (-0.2971, 0.2285, 0.8907), (0.05468, 0.5573, 0.3072), (-0.3944, 0.4407, 0.8892), (0.0695, 0.6613, 0.3077), (-0.3614, 0.6719, 0.8902), (0.1382, 0.7408, 0.3091), (-0.2088, 0.8485, 0.8933), (0.3809, 0.7401, 1.431), (0.1568, 0.8056, 1.427), (0.534, 0.5638, 1.434), (0.5675, 0.3328, 1.434), (0.4707, 0.1203, 1.432), (0.2744, 0.03724, 1.428), (0.041, 0.03697, 1.423), (-0.1555, 0.1195, 1.42), (-0.2527, 0.3318, 1.418), (-0.2198, 0.5629, 1.419), (-0.06712, 0.7396, 1.423), (0.3123, 0.6375, 1.589), (0.154, 0.6838, 1.586), (0.4205, 0.513, 1.59), (0.4442, 0.3497, 1.591), (0.3758, 0.1995, 1.589), (0.2371, 0.1536, 1.586), (0.07212, 0.1534, 1.583), (-0.06672, 0.199, 1.581), (-0.1354, 0.349, 1.58), (-0.1121, 0.5123, 1.58), (-0.004268, 0.6372, 1.583)], [], [(0, 1, 3, 2), (2, 3, 5, 4), (4, 5, 7, 6), (6, 7, 9, 8), (8, 9, 11, 10), (10, 11, 13, 12), (12, 13, 15, 14), (14, 15, 17, 16), (16, 17, 19, 18), (19, 17, 30, 31), (18, 19, 21, 20), (20, 21, 1, 0), (0, 2, 4, 6, 8, 10, 12, 14, 16, 18, 20), (23, 32, 43, 34), (17, 15, 29, 30), (15, 13, 28, 29), (13, 11, 27, 28), (11, 9, 26, 27), (9, 7, 25, 26), (3, 1, 23, 22), (7, 5, 24, 25), (1, 21, 32, 23), (5, 3, 22, 24), (21, 19, 31, 32), (33, 34, 43, 42, 41, 40, 39, 38, 37, 36, 35), (22, 23, 34, 33), (30, 29, 40, 41), (27, 26, 37, 38), (24, 22, 33, 35), (31, 30, 41, 42), (28, 27, 38, 39), (25, 24, 35, 36), (32, 31, 42, 43), (29, 28, 39, 40), (26, 25, 36, 37)])
_uv = me_cylinder_005.uv_layers.new(name='UVMap')
_uv.uv.foreach_set('vector', [0.6954, 0.5632, 0.6323, 0.3662, 0.7039, 0.3318, 0.7277, 0.5477, 0.862, 0.6121, 0.7368, 0.3746, 0.8269, 0.3446, 0.9025, 0.5986, 0.9025, 0.5986, 0.8269, 0.3446, 0.9235, 0.3179, 0.946, 0.5866, 0.946, 0.5866, 0.9235, 0.3179, 0.9961, 0.303, 0.9786, 0.5799, 0.3655, 0.02735, 0.3293, 0.2983, 0.2597, 0.2915, 0.3342, 0.0243, 0.3342, 0.0243, 0.2597, 0.2915, 0.162, 0.2763, 0.2903, 0.01746, 0.2903, 0.01746, 0.162, 0.2763, 0.06718, 0.2575, 0.2476, 0.008992, 0.1479, 0.7835, 0.1961, 0.9803, 0.09518, 0.9944, 0.1025, 0.7898, 0.1025, 0.7898, 0.09518, 0.9944, 0.002898, 0.9498, 0.06102, 0.7697, 0.4376, 0.3696, 0.3762, 0.3375, 0.3999, 0.08809, 0.4613, 0.1202, 0.6078, 0.5647, 0.4376, 0.3696, 0.533, 0.3803, 0.6508, 0.5695, 0.6508, 0.5695, 0.533, 0.3803, 0.6323, 0.3662, 0.6954, 0.5632, 0.03697, 0.6821, 0.06207, 0.6424, 0.1039, 0.623, 0.1492, 0.6302, 0.1836, 0.6616, 0.1961, 0.7072, 0.1828, 0.7527, 0.1479, 0.7835, 0.1025, 0.7898, 0.06102, 0.7697, 0.03658, 0.7296, 0.656, 0.1168, 0.5567, 0.1309, 0.5569, 0.04271, 0.6271, 0.03275, 0.005402, 0.2411, 0.06718, 0.2575, 0.1034, 0.5067, 0.04164, 0.4903, 0.06718, 0.2575, 0.162, 0.2763, 0.1939, 0.5235, 0.1034, 0.5067, 0.162, 0.2763, 0.2597, 0.2915, 0.2916, 0.5387, 0.1939, 0.5235, 0.2597, 0.2915, 0.3293, 0.2983, 0.3655, 0.5475, 0.2916, 0.5387, 0.9961, 0.303, 0.9235, 0.3179, 0.9235, 0.06699, 0.9961, 0.05215, 0.7039, 0.3318, 0.6323, 0.3662, 0.656, 0.1168, 0.7277, 0.08242, 0.9235, 0.3179, 0.8269, 0.3446, 0.8269, 0.09367, 0.9235, 0.06699, 0.6323, 0.3662, 0.533, 0.3803, 0.5567, 0.1309, 0.656, 0.1168, 0.8269, 0.3446, 0.7368, 0.3746, 0.7368, 0.1237, 0.8269, 0.09367, 0.533, 0.3803, 0.4376, 0.3696, 0.4613, 0.1202, 0.5567, 0.1309, 0.3949, 0.8404, 0.3746, 0.7689, 0.3949, 0.6973, 0.4493, 0.6485, 0.5206, 0.6379, 0.586, 0.6689, 0.606, 0.7316, 0.606, 0.8062, 0.586, 0.8689, 0.5206, 0.8999, 0.4493, 0.8893, 0.7277, 0.08242, 0.656, 0.1168, 0.6271, 0.03275, 0.6777, 0.008417, 0.5281, 0.5835, 0.6208, 0.6274, 0.586, 0.6689, 0.5206, 0.6379, 0.2916, 0.5387, 0.3655, 0.5475, 0.3077, 0.6085, 0.2542, 0.6016, 0.8269, 0.09367, 0.7368, 0.1237, 0.7504, 0.04913, 0.8141, 0.0279, 0.4613, 0.1202, 0.3999, 0.08809, 0.4461, 0.01243, 0.4894, 0.03513, 0.1939, 0.5235, 0.2916, 0.5387, 0.2542, 0.6016, 0.1851, 0.5909, 0.9235, 0.06699, 0.8269, 0.09367, 0.8141, 0.0279, 0.8824, 0.009046, 0.5567, 0.1309, 0.4613, 0.1202, 0.4894, 0.03513, 0.5569, 0.04271, 0.1034, 0.5067, 0.1939, 0.5235, 0.1851, 0.5909, 0.1225, 0.5796, 0.6208, 0.9104, 0.5281, 0.9543, 0.5206, 0.8999, 0.586, 0.8689])
me_cylinder_005.materials.append(mat_skin)
me_cylinder_005.use_remesh_preserve_volume = False
me_cylinder_005.use_remesh_preserve_attributes = False
me_cylinder_005.use_mirror_vertex_groups = False
me_cylinder_005.use_paint_bone_selection = False
me_cylinder_005.use_paint_mask = True
me_cylinder_005.update()
me_cylinder_015 = bpy.data.meshes.new('Cylinder.015')
me_cylinder_015.from_pydata([(-0.04274, 0.02167, -0.1966), (-0.04269, 0.03899, 0.3604), (-0.02422, 0.008215, -0.1966), (-0.006727, 0.01286, 0.3604), (-0.03129, -0.01355, -0.1966), (-0.02046, -0.02942, 0.3604), (-0.05418, -0.01355, -0.1966), (-0.06492, -0.02942, 0.3604), (-0.06126, 0.008215, -0.1966), (-0.07866, 0.01286, 0.3604), (-0.04274, 0.02717, -0.04445), (-0.04274, 0.02066, 0.02435), (-0.04274, 0.02844, 0.1711), (-0.04274, 0.02709, 0.23), (-0.01906, 0.00989, 0.23), (-0.01778, 0.01031, 0.1711), (-0.02518, 0.007902, 0.02435), (-0.01899, 0.009916, -0.04445), (-0.02811, -0.01794, 0.23), (-0.02731, -0.01903, 0.1711), (-0.03189, -0.01274, 0.02435), (-0.02806, -0.01801, -0.04445), (-0.05737, -0.01794, 0.23), (-0.05816, -0.01903, 0.1711), (-0.05359, -0.01274, 0.02435), (-0.05742, -0.01801, -0.04445), (-0.06641, 0.00989, 0.23), (-0.0677, 0.01031, 0.1711), (-0.06029, 0.007902, 0.02435), (-0.06649, 0.009916, -0.04445), (-0.04274, 0.05526, 0.3002), (-0.04271, 0.05463, 0.3325), (0.007759, 0.01796, 0.3325), (0.007731, 0.0186, 0.3002), (-0.01152, -0.04137, 0.3325), (-0.01155, -0.04073, 0.3002), (-0.0739, -0.04137, 0.3325), (-0.07393, -0.04073, 0.3002), (-0.09318, 0.01796, 0.3325), (-0.09321, 0.0186, 0.3002), (-0.01618, 0.01083, -0.0857), (-0.01922, 0.009838, -0.1237), (-0.006772, 0.01388, -0.1618), (-0.02632, -0.02039, -0.0857), (-0.02821, -0.0178, -0.1237), (-0.02051, -0.0284, -0.1618), (-0.05915, -0.02039, -0.0857), (-0.05727, -0.0178, -0.1237), (-0.06497, -0.0284, -0.1618), (-0.06929, 0.01083, -0.0857), (-0.06625, 0.009838, -0.1237), (-0.0787, 0.01388, -0.1618), (-0.04274, 0.04001, -0.1618), (-0.04274, 0.02692, -0.1237), (-0.04274, 0.03012, -0.0857), (0.02496, 0.02419, 0.2901), (-0.01098, 0.01252, 0.269), (-0.0008977, -0.05539, 0.2901), (-0.02311, -0.02481, 0.269), (-0.08458, -0.05539, 0.2901), (-0.06236, -0.02481, 0.269), (-0.1104, 0.02419, 0.2901), (-0.07449, 0.01252, 0.269), (-0.04274, 0.03559, 0.269), (-0.04274, 0.07338, 0.2901), (-0.04274, 0.06232, 0.3118), (-0.04274, 0.08285, 0.3118), (0.03397, 0.02712, 0.3118), (0.01445, 0.02078, 0.3118), (-0.007396, -0.04645, 0.3118), (0.004669, -0.06305, 0.3118), (-0.09992, 0.02078, 0.3118), (-0.07808, -0.04645, 0.3118), (-0.1194, 0.02712, 0.3118), (-0.09014, -0.06305, 0.3118)], [], [(31, 1, 3, 32), (32, 3, 5, 34), (34, 5, 7, 36), (3, 1, 9, 7, 5), (36, 7, 9, 38), (38, 9, 1, 31), (0, 2, 4, 6, 8), (49, 29, 10, 54), (29, 28, 11, 10), (28, 27, 12, 11), (27, 26, 13, 12), (46, 25, 29, 49), (25, 24, 28, 29), (24, 23, 27, 28), (23, 22, 26, 27), (43, 21, 25, 46), (21, 20, 24, 25), (20, 19, 23, 24), (19, 18, 22, 23), (40, 17, 21, 43), (17, 16, 20, 21), (16, 15, 19, 20), (15, 14, 18, 19), (54, 10, 17, 40), (10, 11, 16, 17), (11, 12, 15, 16), (12, 13, 14, 15), (39, 30, 65, 71), (39, 38, 31, 30), (13, 26, 62, 63), (37, 36, 38, 39), (61, 59, 74, 73), (35, 34, 36, 37), (14, 13, 63, 56), (33, 32, 34, 35), (55, 64, 66, 67), (30, 31, 32, 33), (0, 52, 42, 2), (52, 53, 41, 42), (53, 54, 40, 41), (2, 42, 45, 4), (42, 41, 44, 45), (41, 40, 43, 44), (4, 45, 48, 6), (45, 44, 47, 48), (44, 43, 46, 47), (6, 48, 51, 8), (48, 47, 50, 51), (47, 46, 49, 50), (8, 51, 52, 0), (51, 50, 53, 52), (50, 49, 54, 53), (62, 61, 64, 63), (60, 59, 61, 62), (58, 57, 59, 60), (56, 55, 57, 58), (63, 64, 55, 56), (26, 22, 60, 62), (33, 35, 69, 68), (22, 18, 58, 60), (18, 14, 56, 58), (64, 61, 73, 66), (69, 72, 74, 70), (71, 65, 66, 73), (68, 69, 70, 67), (65, 68, 67, 66), (72, 71, 73, 74), (35, 37, 72, 69), (59, 57, 70, 74), (30, 33, 68, 65), (57, 55, 67, 70), (37, 39, 71, 72)])
me_cylinder_015.polygons.foreach_set('material_index', [1, 1, 1, 1, 1, 1, 0, 0, 0, 0, 0, 0, 0, 0, 0, 0, 0, 0, 0, 0, 0, 0, 0, 0, 0, 0, 0, 0, 1, 0, 1, 0, 1, 0, 1, 0, 1, 0, 0, 0, 0, 0, 0, 0, 0, 0, 0, 0, 0, 0, 0, 0, 0, 0, 0, 0, 0, 0, 0, 0, 0, 0, 0, 0, 0, 0, 0, 0, 0, 0, 0, 0])
_uv = me_cylinder_015.uv_layers.new(name='UVMap')
_uv.uv.foreach_set('vector', [0.1482, 0.9289, 0.09843, 0.9102, 0.09843, 0.8175, 0.1482, 0.7988, 0.7895, 0.6796, 0.7731, 0.6301, 0.8434, 0.5873, 0.8881, 0.6195, 0.8881, 0.6195, 0.8434, 0.5873, 0.8653, 0.5097, 0.9189, 0.5106, 0.7731, 0.6301, 0.7516, 0.579, 0.8086, 0.5046, 0.8653, 0.5097, 0.8434, 0.5873, 0.04586, 0.7988, 0.0956, 0.8175, 0.0956, 0.9102, 0.04586, 0.9289, 0.2404, 0.9289, 0.1954, 0.9102, 0.1954, 0.8175, 0.2404, 0.7988, 0.8331, 0.832, 0.7921, 0.8171, 0.805, 0.7874, 0.8541, 0.7839, 0.8715, 0.8114, 0.4676, 0.754, 0.4713, 0.6681, 0.5345, 0.6681, 0.5382, 0.754, 0.4713, 0.6681, 0.4796, 0.5248, 0.5262, 0.5248, 0.5345, 0.6681, 0.4796, 0.5248, 0.4697, 0.2186, 0.5361, 0.2186, 0.5262, 0.5248, 0.4697, 0.2186, 0.4714, 0.09597, 0.5344, 0.09597, 0.5361, 0.2186, 0.6367, 0.2374, 0.633, 0.3225, 0.5698, 0.3225, 0.5661, 0.2374, 0.633, 0.3225, 0.6247, 0.4651, 0.5781, 0.4651, 0.5698, 0.3225, 0.6247, 0.4651, 0.6346, 0.7616, 0.5682, 0.7616, 0.5781, 0.4651, 0.6346, 0.7616, 0.6329, 0.8821, 0.5699, 0.8821, 0.5682, 0.7616, 0.2829, 0.0869, 0.2676, 0.1487, 0.2055, 0.1378, 0.2135, 0.07471, 0.2676, 0.1487, 0.2404, 0.2497, 0.1945, 0.2417, 0.2055, 0.1378, 0.2404, 0.2497, 0.205, 0.4928, 0.1397, 0.4813, 0.1945, 0.2417, 0.205, 0.4928, 0.1861, 0.5846, 0.1242, 0.5737, 0.1397, 0.4813, 0.332, 0.6324, 0.3457, 0.5598, 0.3945, 0.5839, 0.3866, 0.6595, 0.3457, 0.5598, 0.3719, 0.4383, 0.408, 0.4562, 0.3945, 0.5839, 0.3719, 0.4383, 0.3829, 0.1823, 0.4341, 0.2077, 0.408, 0.4562, 0.3829, 0.1823, 0.3965, 0.07899, 0.4452, 0.1031, 0.4341, 0.2077, 0.7352, 0.1718, 0.7314, 0.257, 0.6683, 0.257, 0.6646, 0.1718, 0.7314, 0.257, 0.7232, 0.3995, 0.6765, 0.3995, 0.6683, 0.257, 0.7232, 0.3995, 0.733, 0.6961, 0.6667, 0.6961, 0.6765, 0.3995, 0.733, 0.6961, 0.7313, 0.8165, 0.6684, 0.8165, 0.6667, 0.6961, 0.8736, 0.06176, 0.8102, 0.1764, 0.7815, 0.1713, 0.8534, 0.04144, 0.2858, 0.9289, 0.2404, 0.9289, 0.2404, 0.7988, 0.2858, 0.7988, 0.5344, 0.09597, 0.4714, 0.09597, 0.4607, 0.01456, 0.5451, 0.01456, 0.001413, 0.7988, 0.04586, 0.7988, 0.04586, 0.9289, 0.001413, 0.9289, 0.9571, 0.4794, 0.9571, 0.3049, 0.9994, 0.2933, 0.9994, 0.491, 0.3763, 0.8176, 0.4115, 0.8176, 0.4115, 0.9477, 0.3763, 0.9477, 0.6684, 0.8165, 0.7313, 0.8165, 0.7421, 0.893, 0.6577, 0.893, 0.8203, 0.7018, 0.7895, 0.6796, 0.8881, 0.6195, 0.9189, 0.6417, 0.9534, 0.3401, 0.7791, 0.3835, 0.7559, 0.3426, 0.9534, 0.2934, 0.1926, 0.9289, 0.1482, 0.9289, 0.1482, 0.7988, 0.1926, 0.7988, 0.3746, 0.8872, 0.2963, 0.9097, 0.2963, 0.817, 0.3746, 0.8395, 0.7477, 0.0132, 0.7311, 0.09538, 0.6686, 0.09538, 0.6521, 0.0132, 0.7311, 0.09538, 0.7352, 0.1718, 0.6646, 0.1718, 0.6686, 0.09538, 0.7921, 0.8171, 0.7509, 0.7712, 0.7761, 0.7134, 0.805, 0.7874, 0.2975, 0.7671, 0.3316, 0.6986, 0.3799, 0.7226, 0.3714, 0.8038, 0.3316, 0.6986, 0.332, 0.6324, 0.3866, 0.6595, 0.3799, 0.7226, 0.805, 0.7874, 0.7761, 0.7134, 0.8715, 0.7066, 0.8541, 0.7839, 0.3714, 0.8038, 0.3799, 0.7226, 0.4322, 0.7086, 0.4514, 0.7824, 0.2909, 0.02239, 0.2829, 0.0869, 0.2135, 0.07471, 0.2293, 0.0116, 0.626, 0.01417, 0.6492, 0.07875, 0.5536, 0.07875, 0.5768, 0.01417, 0.6492, 0.07875, 0.6326, 0.1609, 0.5701, 0.1609, 0.5536, 0.07875, 0.6326, 0.1609, 0.6367, 0.2374, 0.5661, 0.2374, 0.5701, 0.1609, 0.4783, 0.9854, 0.4551, 0.9126, 0.5507, 0.9126, 0.5275, 0.9854, 0.4551, 0.9126, 0.4717, 0.8334, 0.5342, 0.8334, 0.5507, 0.9126, 0.4717, 0.8334, 0.4676, 0.754, 0.5382, 0.754, 0.5342, 0.8334, 0.8318, 0.498, 0.7521, 0.4985, 0.7791, 0.3835, 0.8444, 0.444, 0.1004, 0.6427, 0.03975, 0.7076, 0.004298, 0.5948, 0.08379, 0.5898, 0.1835, 0.6573, 0.2168, 0.7387, 0.03975, 0.7076, 0.1004, 0.6427, 0.2182, 0.6133, 0.2909, 0.645, 0.2168, 0.7387, 0.1835, 0.6573, 0.8444, 0.444, 0.7791, 0.3835, 0.9534, 0.3401, 0.9262, 0.4236, 0.5699, 0.8821, 0.6329, 0.8821, 0.6436, 0.9586, 0.5592, 0.9586, 0.9497, 0.6244, 0.9662, 0.7296, 0.9408, 0.7436, 0.9221, 0.6244, 0.1242, 0.5737, 0.1861, 0.5846, 0.1835, 0.6573, 0.1004, 0.6427, 0.4452, 0.1031, 0.3965, 0.07899, 0.3861, 0.01188, 0.4514, 0.04422, 0.969, 0.7618, 0.969, 0.9362, 0.9221, 0.9478, 0.9221, 0.7502, 0.9278, 0.1637, 0.9438, 0.03675, 0.97, 0.004228, 0.9487, 0.1746, 0.8534, 0.04144, 0.7815, 0.1713, 0.7524, 0.1847, 0.8488, 0.01052, 0.8276, 0.2469, 0.9278, 0.1637, 0.9487, 0.1746, 0.8142, 0.2861, 0.7815, 0.1713, 0.8276, 0.2469, 0.8142, 0.2861, 0.7524, 0.1847, 0.9438, 0.03675, 0.8534, 0.04144, 0.8488, 0.01052, 0.97, 0.004228, 0.9181, 0.7223, 0.9016, 0.8275, 0.874, 0.8275, 0.8926, 0.7083, 0.03975, 0.7076, 0.2168, 0.7387, 0.2203, 0.7853, 0.01966, 0.7501, 0.9662, 0.5192, 0.9497, 0.6244, 0.9221, 0.6244, 0.9408, 0.5052, 0.9739, 0.1877, 0.8552, 0.2861, 0.8142, 0.2861, 0.9487, 0.1746, 0.9016, 0.8275, 0.9181, 0.9327, 0.8926, 0.9467, 0.874, 0.8275])
me_cylinder_015.materials.append(mat_wood)
me_cylinder_015.materials.append(mat_gem)
me_cylinder_015.use_remesh_preserve_volume = False
me_cylinder_015.use_remesh_preserve_attributes = False
me_cylinder_015.use_mirror_vertex_groups = False
me_cylinder_015.update()
me_cylinder_003 = bpy.data.meshes.new('Cylinder.003')
me_cylinder_003.from_pydata([(0.06025, 1.049, 1.076), (0.4245, 0.623, 2.718), (0.7952, 0.6573, 0.9044), (0.8568, 0.3928, 2.617), (0.7968, -0.6641, 0.9023), (0.8578, -0.4049, 2.616), (0.0628, -1.058, 1.073), (0.426, -0.6365, 2.716), (-0.8094, -0.6584, 1.276), (-0.09178, -0.3993, 2.837), (-0.811, 0.6465, 1.278), (-0.09273, 0.3842, 2.838), (0.1819, 1.044, 1.72), (0.9398, 0.6393, 1.53), (0.9413, -0.647, 1.528), (0.1844, -1.054, 1.717), (-0.6986, -0.65, 1.923), (-0.7002, 0.6363, 1.925), (0.8258, 0.4976, 2.404), (0.3899, 0.8145, 2.546), (0.827, -0.5091, 2.402), (0.3919, -0.8275, 2.543), (-0.2992, -0.511, 2.704), (-0.3004, 0.4957, 2.706), (0.07982, 1.332, 1.209), (1.007, 0.8171, 0.9926), (1.008, -0.8224, 0.99), (0.08181, -1.342, 1.204), (-0.8587, -0.8263, 1.467), (-0.8599, 0.8131, 1.47)], [], [(12, 19, 18, 13), (13, 18, 20, 14), (14, 20, 21, 15), (15, 21, 22, 16), (3, 1, 11, 9, 7, 5), (16, 22, 23, 17), (17, 23, 19, 12), (0, 2, 4, 6, 8, 10), (29, 17, 12, 24), (28, 16, 17, 29), (27, 15, 16, 28), (26, 14, 15, 27), (25, 13, 14, 26), (24, 12, 13, 25), (1, 3, 18, 19), (3, 5, 20, 18), (5, 7, 21, 20), (7, 9, 22, 21), (9, 11, 23, 22), (11, 1, 19, 23), (2, 0, 24, 25), (4, 2, 25, 26), (6, 4, 26, 27), (8, 6, 27, 28), (10, 8, 28, 29), (0, 10, 29, 24)])
me_cylinder_003.polygons.foreach_set('material_index', [1, 1, 1, 1, 1, 1, 1, 0, 1, 1, 1, 1, 1, 1, 1, 1, 1, 1, 1, 1, 1, 1, 1, 1, 1, 1])
_uv = me_cylinder_003.uv_layers.new(name='UVMap')
_uv.uv.foreach_set('vector', [0.4342, 0.7148, 0.5865, 0.8341, 0.5822, 0.9243, 0.4024, 0.949, 0.9959, 0.1337, 0.9662, 0.3189, 0.7522, 0.3189, 0.7224, 0.1337, 0.6978, 0.471, 0.518, 0.4463, 0.5138, 0.3561, 0.6661, 0.2369, 0.6661, 0.2369, 0.5138, 0.3561, 0.4119, 0.1976, 0.5359, 0.03432, 0.722, 0.4442, 0.8163, 0.3844, 0.9293, 0.4461, 0.9293, 0.6491, 0.8163, 0.7108, 0.722, 0.6509, 0.3165, 0.8375, 0.2868, 0.9936, 0.07277, 0.9936, 0.04305, 0.8375, 0.5643, 0.5123, 0.6883, 0.6755, 0.5865, 0.8341, 0.4342, 0.7148, 0.1247, 0.1046, 0.2251, 0.1699, 0.2251, 0.39, 0.1247, 0.4554, 0.005562, 0.3887, 0.005562, 0.1713, 0.4887, 0.4849, 0.5643, 0.5123, 0.4342, 0.7148, 0.3868, 0.6435, 0.2868, 0.6953, 0.3165, 0.8375, 0.04305, 0.8375, 0.07277, 0.6953, 0.7134, 0.1655, 0.6661, 0.2369, 0.5359, 0.03432, 0.6116, 0.006961, 0.3292, 0.4104, 0.3763, 0.4466, 0.1538, 0.5518, 0.1323, 0.4927, 0.9662, 0.005527, 0.9959, 0.1337, 0.7224, 0.1337, 0.7522, 0.005527, 0.1323, 0.06725, 0.1538, 0.008155, 0.3763, 0.1133, 0.3292, 0.1496, 0.6371, 0.855, 0.6285, 0.949, 0.5822, 0.9243, 0.5865, 0.8341, 0.944, 0.374, 0.7744, 0.374, 0.7522, 0.3189, 0.9662, 0.3189, 0.4717, 0.471, 0.4631, 0.377, 0.5138, 0.3561, 0.518, 0.4463, 0.4631, 0.377, 0.3868, 0.2583, 0.4119, 0.1976, 0.5138, 0.3561, 0.9293, 0.6491, 0.9293, 0.4461, 0.9659, 0.4171, 0.9659, 0.678, 0.7134, 0.7362, 0.6371, 0.855, 0.5865, 0.8341, 0.6883, 0.6755, 0.2251, 0.1699, 0.1247, 0.1046, 0.1323, 0.06725, 0.3292, 0.1496, 0.2251, 0.39, 0.2251, 0.1699, 0.3292, 0.1496, 0.3292, 0.4104, 0.1247, 0.4554, 0.2251, 0.39, 0.3292, 0.4104, 0.1323, 0.4927, 0.2689, 0.6469, 0.3237, 0.5664, 0.3543, 0.5961, 0.2868, 0.6953, 0.09062, 0.6469, 0.2689, 0.6469, 0.2868, 0.6953, 0.07277, 0.6953, 0.03584, 0.5664, 0.09062, 0.6469, 0.07277, 0.6953, 0.005236, 0.5961])
me_cylinder_003.materials.append(mat_eyes)
me_cylinder_003.materials.append(mat_cloth)
me_cylinder_003.use_remesh_preserve_volume = False
me_cylinder_003.use_remesh_preserve_attributes = False
me_cylinder_003.use_mirror_vertex_groups = False
me_cylinder_003.use_paint_bone_selection = False
me_cylinder_003.use_paint_mask = True
me_cylinder_003.update()
arm_armature_007 = bpy.data.armatures.new('Armature.007')  # bones are not reproduced

# ---- objects
ob_arl_l = bpy.data.objects.new('Arl.l', me_cylinder_018)
ob_arm_r = bpy.data.objects.new('Arm.r', me_cylinder_017)
ob_foot_l = bpy.data.objects.new('Foot.l', me_cylinder_006)
ob_foot_r = bpy.data.objects.new('Foot.r', me_cylinder_008)
ob_frog = bpy.data.objects.new('Frog', arm_armature_007)
ob_head = bpy.data.objects.new('Head', me_cylinder_000)
ob_leg_l = bpy.data.objects.new('Leg.l', me_cylinder_004)
ob_leg_r = bpy.data.objects.new('Leg.r', me_cylinder_005)
ob_staff = bpy.data.objects.new('Staff', me_cylinder_015)
ob_torso = bpy.data.objects.new('Torso', me_cylinder_003)

# ---- transforms, parenting, visibility, modifiers, constraints
ob_arl_l.parent = ob_frog
ob_arl_l.matrix_parent_inverse = Matrix(((-0.4942, 0.277, 0.8241, -1.297), (-0.2812, -0.9479, 0.15, -2.762), (0.8226, -0.1576, 0.5463, -0.801), (0.0, 0.0, -0.0, 1.0)))
ob_arl_l.location = (-0.5841, -2.21, 1.978)
ob_arl_l.rotation_euler = (-1.605, 0.0, 0.0)
ob_arl_l.scale = (0.3946, 0.3957, 0.9467)
ob_arl_l.lineart.crease_threshold = 0.0
ob_arm_r.parent = ob_frog
ob_arm_r.matrix_parent_inverse = Matrix(((0.9596, 0.277, 0.04867, 0.1029), (-0.2812, 0.9479, 0.15, -2.319), (-0.004594, -0.1576, 0.9875, -1.597), (0.0, -0.0, -0.0, 1.0)))
ob_arm_r.location = (-0.5066, 1.473, 1.931)
ob_arm_r.rotation_euler = (-1.605, 0.0, 0.0)
ob_arm_r.scale = (0.3946, 0.3957, 0.9467)
ob_arm_r.lineart.crease_threshold = 0.0
ob_foot_l.parent = ob_frog
ob_foot_l.matrix_parent_inverse = Matrix(((-2.732e-07, 7.676, 2.847e-06, 0.715), (-7.633, -4.687e-06, -0.8096, -0.462), (-0.8096, -1.521e-07, 7.633, -0.2001), (0.0, -0.0, -0.0, 1.0)))
ob_foot_l.location = (0.0, 4.258e-08, 0.0)
ob_foot_l.scale = (0.155, 0.155, 0.155)
ob_foot_l.lineart.crease_threshold = 0.0
_vg = ob_foot_l.vertex_groups.new(name='torso')
_vg = ob_foot_l.vertex_groups.new(name='head')
_vg = ob_foot_l.vertex_groups.new(name='leg.l')
for _i, _w in zip([5, 16, 20], [0.002887, 0.02394, 0.004448]): _vg.add([_i], _w, 'REPLACE')
_vg = ob_foot_l.vertex_groups.new(name='foot.l')
for _i, _w in zip([0, 1, 2, 3, 4, 5, 6, 7, 8, 9, 10, 11, 12, 13, 14, 15, 16, 17, 18, 19, 20, 21], [0.7869, 0.7626, 0.7765, 0.687, 0.7073, 0.6181, 0.6626, 0.563, 0.6108, 0.5423, 0.4948, 0.5798, 0.4706, 0.6042, 0.5116, 0.6471, 0.6126, 0.6589, 0.7701, 0.6833, 0.6841, 0.7836]): _vg.add([_i], _w, 'REPLACE')
_vg = ob_foot_l.vertex_groups.new(name='arm.r')
_vg = ob_foot_l.vertex_groups.new(name='arm.l')
_vg = ob_foot_l.vertex_groups.new(name='leg.l.001')
for _i, _w in zip([1, 3, 5, 7, 9, 10, 11, 12, 14, 16, 17, 19, 20], [0.0005442, 0.03128, 0.05307, 0.05862, 0.03973, 0.001529, 0.006238, 0.03657, 0.08491, 0.05926, 0.00961, 0.01099, 0.03425]): _vg.add([_i], _w, 'REPLACE')
_vg = ob_foot_l.vertex_groups.new(name='foot.l.001')
for _i, _w in zip([0, 1, 2, 3, 4, 5, 6, 7, 8, 9, 10, 11, 12, 13, 14, 15, 16, 17, 18, 19, 20, 21], [0.1808, 0.1984, 0.1908, 0.2502, 0.2584, 0.3024, 0.3069, 0.3571, 0.3607, 0.3976, 0.4706, 0.3822, 0.4738, 0.3645, 0.381, 0.3194, 0.2912, 0.2979, 0.1931, 0.2716, 0.2466, 0.1842]): _vg.add([_i], _w, 'REPLACE')
_m = ob_foot_l.modifiers.new('Armature', 'ARMATURE')
ob_foot_r.parent = ob_frog
ob_foot_r.matrix_parent_inverse = Matrix(((1.017e-07, 7.676, 1.258e-07, -0.7044), (-7.633, 4.955e-06, -0.8096, -0.462), (-0.8096, -6.247e-07, 7.633, -0.2001), (0.0, -0.0, -0.0, 1.0)))
ob_foot_r.location = (0.0, 4.258e-08, 0.0)
ob_foot_r.scale = (0.155, 0.155, 0.155)
ob_foot_r.lineart.crease_threshold = 0.0
_vg = ob_foot_r.vertex_groups.new(name='torso')
_vg = ob_foot_r.vertex_groups.new(name='head')
_vg = ob_foot_r.vertex_groups.new(name='leg.l')
for _i, _w in zip([3, 5, 7, 9, 12, 14, 16, 17, 19, 20], [0.02889, 0.05108, 0.05584, 0.03077, 0.03028, 0.08194, 0.05638, 0.003759, 0.00732, 0.03089]): _vg.add([_i], _w, 'REPLACE')
_vg = ob_foot_r.vertex_groups.new(name='foot.l')
for _i, _w in zip([0, 1, 2, 3, 4, 5, 6, 7, 8, 9, 10, 11, 12, 13, 14, 15, 16, 17, 18, 19, 20, 21], [0.2627, 0.2892, 0.279, 0.368, 0.3722, 0.4051, 0.4437, 0.4688, 0.5207, 0.5309, 0.6194, 0.6102, 0.5944, 0.5276, 0.4798, 0.463, 0.3808, 0.4341, 0.2831, 0.3791, 0.3436, 0.2647]): _vg.add([_i], _w, 'REPLACE')
_vg = ob_foot_r.vertex_groups.new(name='arm.r')
_vg = ob_foot_r.vertex_groups.new(name='arm.l')
_vg = ob_foot_r.vertex_groups.new(name='leg.l.001')
for _i, _w in zip([3, 5, 7, 14, 16, 20], [0.01342, 0.02482, 0.009387, 0.01296, 0.05253, 0.02523]): _vg.add([_i], _w, 'REPLACE')
_vg = ob_foot_r.vertex_groups.new(name='foot.l.001')
for _i, _w in zip([0, 1, 2, 3, 4, 5, 6, 7, 8, 9, 10, 11, 12, 13, 14, 15, 16, 17, 18, 19, 20, 21], [0.7013, 0.6673, 0.684, 0.5608, 0.5913, 0.5064, 0.5234, 0.4457, 0.4473, 0.409, 0.3499, 0.3563, 0.3492, 0.4399, 0.4068, 0.5018, 0.5103, 0.5213, 0.6759, 0.5726, 0.5783, 0.6998]): _vg.add([_i], _w, 'REPLACE')
_m = ob_foot_r.modifiers.new('Armature', 'ARMATURE')
ob_frog.location = (0.3985, -0.01857, 0.004534)
ob_frog.scale = (1.189, 1.189, 1.189)
ob_frog.show_in_front = True
ob_frog.lineart.crease_threshold = 0.0
ob_head.parent = ob_frog
ob_head.matrix_parent_inverse = Matrix(((7.676, -1.091e-13, 0.0, -0.1031), (2.859e-08, 1.043e-06, 7.676, -4.671), (-1.315e-08, -7.676, 0.0, -0.01), (-0.0, 0.0, -0.0, 1.0)))
ob_head.location = (9.313e-10, 4.249e-08, 5.96e-08)
ob_head.scale = (0.155, 0.155, 0.155)
ob_head.lineart.crease_threshold = 0.0
_vg = ob_head.vertex_groups.new(name='torso')
for _i, _w in zip([0, 1, 2, 3, 4, 5, 6, 7, 8, 9, 10, 11, 12, 13, 14, 28, 29, 30, 31, 32, 33, 52, 53, 54, 55, 56, 57, 58, 59, 60, 61, 62, 63, 64, 65, 66, 67, 68, 69, 70, 71, 72, 73, 74, 75, 76, 77, 90, 91, 92, 93, 94, 95], [0.3966, 0.4758, 0.3943, 0.4488, 0.4106, 0.4878, 0.4332, 0.4179, 0.4504, 0.4125, 0.4294, 0.4204, 0.4313, 0.4455, 0.4653, 0.414, 0.3922, 0.4406, 0.3928, 0.404, 0.4003, 0.3966, 0.4758, 0.3941, 0.4488, 0.4105, 0.4877, 0.4331, 0.4179, 0.4504, 0.4125, 0.4294, 0.4203, 0.4313, 0.4454, 0.4653, 0.3889, 0.413, 0.4111, 0.4807, 0.4577, 0.3965, 0.3907, 0.4382, 0.3882, 0.4398, 0.5105, 0.414, 0.3921, 0.4406, 0.3927, 0.404, 0.4002]): _vg.add([_i], _w, 'REPLACE')
_vg = ob_head.vertex_groups.new(name='head')
for _i, _w in zip([0, 1, 2, 3, 4, 5, 6, 7, 8, 9, 10, 11, 12, 13, 14, 15, 16, 17, 18, 19, 20, 21, 22, 23, 24, 25, 26, 27, 28, 29, 30, 31, 32, 33, 34, 35, 36, 37, 38, 39, 40, 41, 42, 43, 44, 45, 46, 47, 48, 49, 50, 51, 52, 53, 54, 55, 56, 57, 58, 59, 60, 61, 62, 63, 64, 65, 66, 67, 68, 69, 70, 71, 72, 73, 74, 75, 76, 77, 78, 79, 80, 81, 82, 83, 84, 85, 86, 87, 88, 89, 90, 91, 92, 93, 94, 95, 96, 97, 98, 99, 100, 101, 102, 103, 104, 105, 106, 107, 108, 109, 110, 111, 112, 113, 114, 115, 116, 117, 118, 119, 120, 121, 122, 123, 124, 125, 126, 127, 128, 129, 130, 131, 132, 133, 134, 135, 136, 137], [0.5905, 0.5126, 0.5929, 0.5388, 0.5768, 0.5009, 0.5544, 0.5691, 0.5376, 0.5745, 0.5582, 0.567, 0.5559, 0.5423, 0.523, 1.0, 1.0, 1.0, 1.0, 1.0, 1.0, 1.0, 1.0, 1.0, 1.0, 1.0, 1.0, 1.0, 0.5724, 0.5944, 0.5467, 0.5939, 0.5822, 0.5861, 1.0, 1.0, 1.0, 1.0, 1.0, 1.0, 1.0, 1.0, 1.0, 1.0, 1.0, 1.0, 1.0, 1.0, 1.0, 1.0, 1.0, 1.0, 0.5905, 0.5126, 0.593, 0.5389, 0.5768, 0.5009, 0.5544, 0.5692, 0.5376, 0.5745, 0.5582, 0.5671, 0.5559, 0.5423, 0.523, 0.5975, 0.5732, 0.5761, 0.5079, 0.5305, 0.5873, 0.596, 0.5495, 0.5978, 0.5475, 0.4787, 1.0, 1.0, 1.0, 1.0, 1.0, 1.0, 1.0, 1.0, 1.0, 1.0, 1.0, 1.0, 0.5724, 0.5945, 0.5468, 0.594, 0.5823, 0.5862, 1.0, 1.0, 1.0, 1.0, 1.0, 1.0, 1.0, 1.0, 1.0, 1.0, 1.0, 1.0, 1.0, 1.0, 1.0, 1.0, 1.0, 1.0, 1.0, 1.0, 1.0, 1.0, 1.0, 1.0, 1.0, 1.0, 1.0, 1.0, 1.0, 1.0, 1.0, 1.0, 1.0, 1.0, 1.0, 1.0, 1.0, 1.0, 1.0, 1.0, 1.0, 1.0]): _vg.add([_i], _w, 'REPLACE')
_vg = ob_head.vertex_groups.new(name='leg.l')
_vg = ob_head.vertex_groups.new(name='foot.l')
_vg = ob_head.vertex_groups.new(name='arm.r')
_vg = ob_head.vertex_groups.new(name='arm.l')
_vg = ob_head.vertex_groups.new(name='leg.l.001')
_vg = ob_head.vertex_groups.new(name='foot.l.001')
_m = ob_head.modifiers.new('Armature', 'ARMATURE')
ob_leg_l.parent = ob_frog
ob_leg_l.matrix_parent_inverse = Matrix(((7.442, 0.2524, 1.863, -0.2756), (1.88, -1.115, -7.358, 0.05298), (0.02875, 7.59, -1.143, 0.74), (-0.0, 0.0, 0.0, 1.0)))
ob_leg_l.location = (0.0, 4.258e-08, 0.0)
ob_leg_l.scale = (0.155, 0.155, 0.155)
ob_leg_l.lineart.crease_threshold = 0.0
_vg = ob_leg_l.vertex_groups.new(name='torso')
for _i, _w in zip([7, 9, 11, 13, 22, 23, 24, 25, 26, 27, 28, 29, 30, 31, 33, 34, 35, 36, 37, 38, 39, 40, 41, 42, 43], [0.01146, 0.05786, 0.07349, 0.06249, 0.05825, 0.009457, 0.1178, 0.2453, 0.53, 0.6754, 0.7438, 0.2642, 0.07416, 0.0005669, 0.08937, 0.05783, 0.1445, 0.2452, 0.3691, 0.4644, 0.55, 0.3153, 0.1461, 0.0769, 0.04985]): _vg.add([_i], _w, 'REPLACE')
_vg = ob_leg_l.vertex_groups.new(name='head')
_vg = ob_leg_l.vertex_groups.new(name='leg.l')
for _i, _w in zip([0, 1, 2, 3, 4, 5, 6, 7, 8, 9, 10, 11, 12, 13, 14, 15, 16, 17, 18, 19, 20, 21, 22, 23, 24, 25, 26, 27, 28, 29, 30, 31, 32, 33, 34, 35, 36, 37, 38, 39, 40, 41, 42, 43], [0.9994, 0.9962, 0.999, 0.9931, 0.9987, 0.9857, 0.998, 0.9693, 0.996, 0.9421, 0.9937, 0.9265, 0.9956, 0.9375, 0.9984, 0.9849, 0.9995, 0.9981, 0.9997, 0.9986, 0.9996, 0.9976, 0.9417, 0.9703, 0.8822, 0.7547, 0.47, 0.3246, 0.2562, 0.7358, 0.9258, 0.9747, 0.981, 0.9106, 0.9422, 0.8555, 0.7548, 0.6309, 0.5356, 0.45, 0.6847, 0.8539, 0.9231, 0.9501]): _vg.add([_i], _w, 'REPLACE')
_vg = ob_leg_l.vertex_groups.new(name='foot.l')
_vg = ob_leg_l.vertex_groups.new(name='arm.r')
_vg = ob_leg_l.vertex_groups.new(name='arm.l')
_vg = ob_leg_l.vertex_groups.new(name='leg.l.001')
_vg = ob_leg_l.vertex_groups.new(name='foot.l.001')
_m = ob_leg_l.modifiers.new('Armature', 'ARMATURE')
ob_leg_r.parent = ob_frog
ob_leg_r.matrix_parent_inverse = Matrix(((7.424, 0.2524, 1.935, -0.3238), (1.88, 1.115, -7.358, 0.05452), (-0.5231, 7.59, 1.017, -0.7096), (-0.0, -0.0, -0.0, 1.0)))
ob_leg_r.location = (0.0, 4.258e-08, 0.0)
ob_leg_r.scale = (0.155, 0.155, 0.155)
ob_leg_r.lineart.crease_threshold = 0.0
_vg = ob_leg_r.vertex_groups.new(name='torso')
for _i, _w in zip([7, 9, 11, 13, 22, 24, 25, 26, 27, 28, 29, 30, 33, 34, 35, 36, 37, 38, 39, 40, 41, 42, 43], [0.00256, 0.05043, 0.06285, 0.05065, 0.04121, 0.09713, 0.2093, 0.4754, 0.5935, 0.6125, 0.2034, 0.05288, 0.06606, 0.02252, 0.1123, 0.1795, 0.2783, 0.2864, 0.25, 0.1497, 0.07881, 0.02735, 0.01095]): _vg.add([_i], _w, 'REPLACE')
_vg = ob_leg_r.vertex_groups.new(name='head')
_vg = ob_leg_r.vertex_groups.new(name='leg.l')
_vg = ob_leg_r.vertex_groups.new(name='foot.l')
_vg = ob_leg_r.vertex_groups.new(name='arm.r')
_vg = ob_leg_r.vertex_groups.new(name='arm.l')
_vg = ob_leg_r.vertex_groups.new(name='leg.l.001')
for _i, _w in zip([0, 1, 2, 3, 4, 5, 6, 7, 8, 9, 10, 11, 12, 13, 14, 15, 16, 17, 18, 19, 20, 21, 22, 23, 24, 25, 26, 27, 28, 29, 30, 31, 32, 33, 34, 35, 36, 37, 38, 39, 40, 41, 42, 43], [0.9995, 0.9972, 0.9993, 0.9946, 0.9992, 0.9882, 0.9987, 0.9737, 0.9975, 0.9496, 0.9964, 0.9371, 0.997, 0.9494, 0.9989, 0.9891, 0.9997, 0.9992, 0.9998, 0.9993, 0.9997, 0.9984, 0.9544, 0.9789, 0.9029, 0.7907, 0.5246, 0.4065, 0.3875, 0.7966, 0.9471, 0.9839, 0.9877, 0.9339, 0.9637, 0.8877, 0.8205, 0.7217, 0.7136, 0.75, 0.8503, 0.9212, 0.9613, 0.9695]): _vg.add([_i], _w, 'REPLACE')
_vg = ob_leg_r.vertex_groups.new(name='foot.l.001')
_m = ob_leg_r.modifiers.new('Armature', 'ARMATURE')
ob_staff.parent = ob_frog
ob_staff.matrix_parent_inverse = Matrix(((7.018, 3.096, 0.2822, -0.3861), (-3.108, 6.992, 0.6128, -2.179), (-0.009896, -0.6746, 7.646, -2.852), (0.0, -0.0, -0.0, 1.0)))
ob_staff.location = (-1.005e-16, 0.2106, 0.4524)
ob_staff.lineart.crease_threshold = 0.0
ob_torso.parent = ob_frog
ob_torso.matrix_parent_inverse = Matrix(((7.676, 1.83e-06, 3.879e-15, -0.1031), (2.859e-08, 1.043e-06, 7.676, -3.461), (1.817e-06, -7.676, 2.182e-13, -0.01), (-0.0, -0.0, -0.0, 1.0)))
ob_torso.location = (0.0, 4.258e-08, 0.0)
ob_torso.scale = (0.155, 0.155, 0.155)
ob_torso.lineart.crease_threshold = 0.0
_vg = ob_torso.vertex_groups.new(name='torso')
for _i, _w in zip([0, 1, 2, 3, 4, 5, 6, 7, 8, 9, 10, 11, 12, 13, 14, 15, 16, 17, 18, 19, 20, 21, 22, 23, 24, 25, 26, 27, 28, 29], [0.07127, 0.6356, 0.1819, 0.7069, 0.1686, 0.7205, 0.04808, 0.6884, 0.199, 0.802, 0.1992, 0.6293, 0.3161, 0.4233, 0.3909, 0.3123, 0.3942, 0.3627, 0.7332, 0.5878, 0.6342, 0.606, 0.6727, 0.5703, 0.08318, 0.3041, 0.2881, 0.077, 0.2459, 0.2393]): _vg.add([_i], _w, 'REPLACE')
_vg = ob_torso.vertex_groups.new(name='head')
_vg = ob_torso.vertex_groups.new(name='leg.l')
for _i, _w in zip([0, 1, 2, 3, 4, 5, 6, 7, 8, 9, 10, 11, 12, 13, 14, 15, 16, 17, 18, 19, 20, 21, 22, 23, 24, 25, 26, 27, 28, 29], [0.08276, 0.1319, 0.2565, 0.1238, 0.6093, 0.1703, 0.8975, 0.2085, 0.5615, 0.1159, 0.2658, 0.149, 0.1244, 0.2243, 0.3968, 0.5769, 0.4049, 0.2248, 0.1049, 0.1296, 0.2336, 0.2826, 0.202, 0.1676, 0.06351, 0.2634, 0.4674, 0.8737, 0.5248, 0.2552]): _vg.add([_i], _w, 'REPLACE')
_vg = ob_torso.vertex_groups.new(name='foot.l')
_vg = ob_torso.vertex_groups.new(name='arm.r')
_vg = ob_torso.vertex_groups.new(name='arm.l')
_vg = ob_torso.vertex_groups.new(name='leg.l.001')
for _i, _w in zip([0, 1, 2, 3, 4, 5, 6, 7, 8, 9, 10, 11, 12, 13, 14, 15, 16, 17, 18, 19, 20, 21, 22, 23, 24, 25, 26, 27, 28, 29], [0.846, 0.2325, 0.5616, 0.1693, 0.2221, 0.1093, 0.05346, 0.1031, 0.2395, 0.0821, 0.535, 0.2217, 0.5595, 0.3523, 0.2122, 0.1108, 0.2009, 0.4125, 0.162, 0.2826, 0.1322, 0.1114, 0.1253, 0.2621, 0.8533, 0.4325, 0.2445, 0.04855, 0.2293, 0.5055]): _vg.add([_i], _w, 'REPLACE')
_vg = ob_torso.vertex_groups.new(name='foot.l.001')
_m = ob_torso.modifiers.new('Armature', 'ARMATURE')

# ---- collection membership
col_collection.objects.link(ob_arl_l)
col_collection.objects.link(ob_arm_r)
col_collection.objects.link(ob_foot_l)
col_collection.objects.link(ob_foot_r)
col_collection.objects.link(ob_frog)
col_collection.objects.link(ob_head)
col_collection.objects.link(ob_leg_l)
col_collection.objects.link(ob_leg_r)
col_collection.objects.link(ob_staff)
col_collection.objects.link(ob_torso)

# ---- scene / render settings (as saved in the file)
scene.frame_start = 1; scene.frame_end = 50; scene.frame_set(22)
scene.render.engine = 'BLENDER_EEVEE_NEXT'
scene.cycles.use_denoising = False
scene.cycles.samples = 128
scene.cycles.sampling_pattern = 'TABULATED_SOBOL'
scene.cycles.use_adaptive_sampling = False
scene.cycles.use_light_tree = False
scene.view_settings.view_transform = 'Filmic'
bpy.context.view_layer.update()

# ---- added for rendering (the .blend has no active camera and no usable light): camera, sun
cam_auto = bpy.data.cameras.new('AutoCamera')
cam_auto.lens = 50.0
cam_auto.sensor_width = 36.0
cam_auto.clip_end = 1000.0
ob_auto_camera = bpy.data.objects.new('AutoCamera', cam_auto)
scene.collection.objects.link(ob_auto_camera)
ob_auto_camera.location = (12.4657, -13.9112, 13.7809)
ob_auto_camera.rotation_euler = (1.09748, -7.21219e-08, 0.694738)
scene.camera = ob_auto_camera
light_auto_sun = bpy.data.lights.new('AutoSun', 'SUN')
light_auto_sun.energy = 3.0
light_auto_sun.angle = 0.0523599
ob_auto_sun = bpy.data.objects.new('AutoSun', light_auto_sun)
scene.collection.objects.link(ob_auto_sun)
ob_auto_sun.rotation_euler = (0.872665, 0.174533, 0.523599)
bpy.context.view_layer.update()
